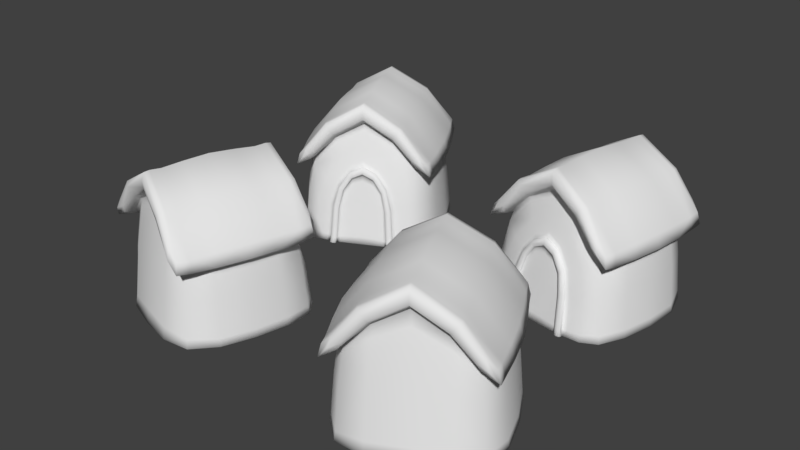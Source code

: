 # Source: Homes.blend  (saved by Blender 2.78.0; exported with 4.5.12 LTS)
import bpy
from mathutils import Matrix  # noqa: F401  (used for matrix-valued properties, if any)

bpy.ops.wm.read_factory_settings(use_empty=True)
scene = bpy.context.scene
scene.name = 'Scene'

# ---- collections
col_collection_1 = bpy.data.collections.new('Collection 1'); scene.collection.children.link(col_collection_1)

# ---- world
world_world = bpy.data.worlds.new('World'); scene.world = world_world
world_world.color = (0.05088, 0.05088, 0.05088)
world_world.use_sun_shadow = False
world_world.sun_shadow_jitter_overblur = 0.0
world_world.cycles.sampling_method = 'MANUAL'

# ---- meshes
me_cube_002 = bpy.data.meshes.new('Cube.002')
me_cube_002.from_pydata([(-0.1888, -0.02343, 0.08609), (-0.2891, 0.09518, 0.0858), (-0.2283, 0.1654, 0.05946), (-0.2182, 0.1592, 0.05129), (-0.2675, 0.09678, 0.03594), (-0.2137, 0.1466, 0.06106), (-0.2451, 0.1668, 0.1053), (-0.2768, 0.09173, 0.08959), (-0.2168, 0.1412, 0.0696), (-0.2389, -0.02286, 0.03805), (-0.2868, -0.02289, 0.08035), (-0.2356, 0.04122, 0.04569), (-0.2818, 0.04583, 0.08498), (-0.1843, 0.04139, 0.0568), (-0.1838, -0.02281, 0.04906), (-0.2052, -0.02345, 0.08173), (-0.1893, 0.0913, 0.06441), (-0.2467, -0.02348, 0.09073), (-0.2031, 0.1153, 0.06706), (-0.184, 0.08227, 0.06053), (-0.2132, -0.02284, 0.04119), (-0.2021, -0.02283, 0.03972), (-0.1886, 0.09191, 0.0615), (-0.2012, 0.03366, 0.05048), (-0.2083, -0.02346, 0.04141), (-0.2104, 0.03665, 0.04923), (-0.2026, -0.02283, 0.0427), (-0.1847, 0.08165, 0.06345), (-0.2048, 0.03572, 0.04441), (-0.207, -0.02284, 0.0365), (-0.1857, 0.0876, 0.05859), (-0.2098, 0.03696, 0.04625), (-0.2006, 0.03397, 0.04751), (-0.2078, -0.02346, 0.03843), (-0.2127, -0.02284, 0.03822), (-0.1635, -0.02341, 0.09416), (-0.08156, 0.09537, 0.1518), (-0.1161, 0.1655, 0.09516), (-0.1196, 0.1593, 0.08264), (-0.07042, 0.09696, 0.0986), (-0.1289, 0.1467, 0.08803), (-0.1289, 0.1669, 0.1423), (-0.09379, 0.09189, 0.1478), (-0.1314, 0.1413, 0.09676), (-0.0948, -0.02273, 0.08388), (-0.08014, -0.02271, 0.1461), (-0.102, 0.04134, 0.0882), (-0.08698, 0.04601, 0.1469), (-0.1503, 0.04142, 0.06764), (-0.1461, -0.02278, 0.06105), (-0.1476, -0.02339, 0.1001), (-0.1507, 0.09133, 0.07668), (-0.1189, -0.02336, 0.1314), (-0.141, 0.1153, 0.08679), (-0.1528, 0.08229, 0.07046), (-0.1176, -0.02275, 0.0716), (-0.1258, -0.02276, 0.06399), (-0.1496, 0.09195, 0.07389), (-0.1329, 0.03372, 0.07221), (-0.1217, -0.02338, 0.06893), (-0.1246, 0.03673, 0.07649), (-0.1271, -0.02276, 0.06672), (-0.1539, 0.08168, 0.07326), (-0.1264, 0.03579, 0.06934), (-0.12, -0.02276, 0.06415), (-0.1503, 0.08763, 0.06985), (-0.1233, 0.03704, 0.07375), (-0.1316, 0.03403, 0.06947), (-0.1205, -0.02338, 0.0662), (-0.1163, -0.02275, 0.06886), (-0.3162, 0.09518, 0.1709), (-0.2818, 0.1654, 0.2275), (-0.2782, 0.1592, 0.24), (-0.3273, 0.09678, 0.2241), (-0.2689, 0.1466, 0.2347), (-0.269, 0.1668, 0.1804), (-0.304, 0.09173, 0.1749), (-0.2665, 0.1412, 0.2259), (-0.3175, -0.02289, 0.1767), (-0.3107, 0.04583, 0.1758), (-0.2667, -0.02347, 0.1958), (-0.1086, 0.09536, 0.2369), (-0.1695, 0.1655, 0.2632), (-0.1796, 0.1592, 0.2714), (-0.1303, 0.09695, 0.2868), (-0.1841, 0.1467, 0.2616), (-0.1528, 0.1669, 0.2174), (-0.1209, 0.09189, 0.2331), (-0.1811, 0.1413, 0.2531), (-0.1108, -0.02271, 0.2424), (-0.1159, 0.046, 0.2378), (-0.1632, -0.02338, 0.2288), (-0.183, -0.02276, 0.2784), (-0.2793, -0.02285, 0.2478), (-0.1821, 0.07034, 0.2659), (-0.2729, 0.07025, 0.237), (-0.2769, -0.02335, 0.08287), (-0.1851, -0.02328, 0.05801), (-0.1738, 0.1997, 0.08231), (-0.2338, 0.1643, 0.07544), (-0.1878, 0.2016, 0.1263), (-0.2646, 0.114, 0.03966), (-0.2133, 0.1515, 0.05416), (-0.1703, 0.1888, 0.07131), (-0.2245, 0.1653, 0.05291), (-0.2538, 0.114, 0.03527), (-0.1725, 0.1715, 0.07821), (-0.2843, 0.1142, 0.08873), (-0.3053, 0.09595, 0.1275), (-0.2582, 0.169, 0.1425), (-0.216, 0.1435, 0.06765), (-0.2798, 0.0932, 0.08871), (-0.2743, 0.09481, 0.05291), (-0.2472, 0.1092, 0.04438), (-0.2637, -0.02288, 0.0468), (-0.3056, -0.0229, 0.1274), (-0.1752, 0.1659, 0.08675), (-0.2598, 0.04468, 0.05349), (-0.2995, 0.04583, 0.1294), (-0.165, -0.0228, 0.05498), (-0.184, -0.01231, 0.05129), (-0.2855, -0.01126, 0.08158), (-0.1727, 0.1323, 0.07905), (-0.252, 0.1041, 0.06423), (-0.2934, 0.09172, 0.1313), (-0.2133, 0.1338, 0.06878), (-0.2781, 0.07964, 0.08838), (-0.1674, 0.04529, 0.06242), (-0.2123, -0.02331, 0.04098), (-0.2076, -0.02346, 0.05174), (-0.1847, 0.07153, 0.06203), (-0.197, 0.03557, 0.05231), (-0.198, -0.02283, 0.04454), (-0.1989, -0.02344, 0.09297), (-0.2379, -0.01239, 0.04015), (-0.241, -0.02333, 0.05102), (-0.1928, 0.09723, 0.06532), (-0.2167, 0.03777, 0.0486), (-0.2197, -0.02285, 0.04066), (-0.226, 0.07975, 0.05467), (-0.2122, -0.01351, 0.04347), (-0.2034, 0.06857, 0.05381), (-0.2081, -0.02346, 0.04041), (-0.1845, 0.08186, 0.06247), (-0.201, 0.03376, 0.04949), (-0.2025, -0.02283, 0.0417), (-0.189, 0.0915, 0.06344), (-0.2102, 0.03676, 0.04823), (-0.213, -0.02284, 0.0402), (-0.1693, 0.1015, 0.06847), (-0.1702, 0.1009, 0.07133), (-0.2039, 0.06804, 0.05677), (-0.1694, 0.08943, 0.06876), (-0.2022, -0.01425, 0.04491), (-0.1964, 0.06188, 0.05735), (-0.2042, -0.0233, 0.04211), (-0.2062, -0.01374, 0.03875), (-0.2073, -0.0233, 0.03672), (-0.1841, 0.08385, 0.05884), (-0.2015, 0.03453, 0.0455), (-0.2031, -0.02283, 0.03768), (-0.1682, 0.09629, 0.06482), (-0.1875, 0.09109, 0.05956), (-0.2083, 0.03678, 0.04456), (-0.211, -0.02284, 0.03656), (-0.1991, 0.06594, 0.05164), (-0.2036, -0.0233, 0.03913), (-0.2017, -0.01418, 0.04194), (-0.1958, 0.06242, 0.05439), (-0.1685, 0.09005, 0.0659), (-0.2117, -0.01343, 0.0405), (-0.2117, -0.02331, 0.038), (-0.08972, -0.02318, 0.1424), (-0.1503, -0.02325, 0.06907), (-0.1208, 0.1644, 0.1114), (-0.07499, 0.1141, 0.09994), (-0.1253, 0.1516, 0.08216), (-0.1154, 0.1654, 0.0876), (-0.08127, 0.1141, 0.09013), (-0.08718, 0.1144, 0.1514), (-0.09244, 0.09614, 0.1952), (-0.1397, 0.1691, 0.1802), (-0.1308, 0.1436, 0.09474), (-0.09082, 0.09337, 0.1488), (-0.07466, 0.09499, 0.1164), (-0.0919, 0.1093, 0.09376), (-0.07962, -0.02271, 0.1053), (-0.09197, -0.0227, 0.1953), (-0.08677, 0.04484, 0.1085), (-0.09815, 0.04601, 0.1934), (-0.1473, -0.01227, 0.06295), (-0.08196, -0.01107, 0.1463), (-0.09945, 0.1042, 0.1127), (-0.1043, 0.09189, 0.1914), (-0.1337, 0.1338, 0.0941), (-0.09199, 0.07981, 0.1476), (-0.1183, -0.02322, 0.07087), (-0.1283, -0.02338, 0.07695), (-0.153, 0.07156, 0.07209), (-0.1373, 0.03562, 0.0713), (-0.132, -0.02277, 0.06554), (-0.09684, -0.01226, 0.08502), (-0.1006, -0.0232, 0.09569), (-0.1484, 0.09727, 0.07945), (-0.1191, 0.03786, 0.07965), (-0.112, -0.02275, 0.0749), (-0.1151, 0.07984, 0.08995), (-0.1197, -0.01343, 0.07288), (-0.133, 0.06864, 0.07617), (-0.1213, -0.02338, 0.06802), (-0.1535, 0.08189, 0.07232), (-0.1324, 0.03383, 0.07129), (-0.1267, -0.02276, 0.06581), (-0.1503, 0.09154, 0.07575), (-0.1242, 0.03683, 0.07557), (-0.1172, -0.02275, 0.07068), (-0.1343, 0.0681, 0.07892), (-0.1288, -0.01419, 0.06826), (-0.1408, 0.06193, 0.07504), (-0.1255, -0.02323, 0.06711), (-0.1219, -0.01367, 0.06556), (-0.1198, -0.02322, 0.06455), (-0.1517, 0.08388, 0.06915), (-0.1297, 0.0346, 0.0683), (-0.1238, -0.02276, 0.06289), (-0.1493, 0.09112, 0.07172), (-0.1236, 0.03685, 0.07151), (-0.1167, -0.02275, 0.06655), (-0.1353, 0.066, 0.07195), (-0.1242, -0.02323, 0.06437), (-0.1275, -0.01411, 0.06553), (-0.1395, 0.06247, 0.07229), (-0.1185, -0.01335, 0.07015), (-0.117, -0.02322, 0.06814), (-0.3049, -0.02335, 0.1815), (-0.2241, 0.1997, 0.2404), (-0.277, 0.1643, 0.2113), (-0.2101, 0.2016, 0.1964), (-0.3228, 0.114, 0.2228), (-0.2726, 0.1515, 0.2405), (-0.2276, 0.1888, 0.2514), (-0.2824, 0.1652, 0.2351), (-0.3165, 0.1139, 0.2326), (-0.2254, 0.1715, 0.2445), (-0.3106, 0.1142, 0.1713), (-0.267, 0.1435, 0.2279), (-0.3069, 0.0932, 0.1739), (-0.3231, 0.0948, 0.2063), (-0.3059, 0.1092, 0.2289), (-0.3121, -0.02288, 0.2196), (-0.2226, 0.1659, 0.2359), (-0.3052, 0.05194, 0.2148), (-0.3156, -0.01126, 0.1764), (-0.2983, 0.1041, 0.21), (-0.2682, 0.1225, 0.2289), (-0.3057, 0.07964, 0.1751), (-0.2154, -0.02343, 0.2136), (-0.1456, -0.02339, 0.1162), (-0.1238, -0.02319, 0.2391), (-0.1592, -0.0234, 0.1056), (-0.1641, 0.1644, 0.2472), (-0.1332, 0.1141, 0.283), (-0.1845, 0.1516, 0.2685), (-0.1733, 0.1653, 0.2698), (-0.144, 0.1141, 0.2874), (-0.1134, 0.1144, 0.234), (-0.1818, 0.1436, 0.255), (-0.1179, 0.09337, 0.234), (-0.1234, 0.09498, 0.2698), (-0.1506, 0.1093, 0.2783), (-0.14, -0.02273, 0.2744), (-0.1429, 0.05208, 0.2665), (-0.1121, -0.01108, 0.2412), (-0.1458, 0.1042, 0.2585), (-0.1813, 0.1226, 0.2565), (-0.1196, 0.07981, 0.2343), (-0.1423, -0.02337, 0.1795), (-0.2161, -0.02345, 0.09375), (-0.1789, -0.02342, 0.09897), (-0.2554, -0.02347, 0.1435), (-0.178, -0.02323, 0.2661), (-0.2762, -0.02331, 0.2348), (-0.232, -0.0228, 0.2658), (-0.1828, -0.005031, 0.2752), (-0.2777, -0.005116, 0.2451), (-0.2274, 0.08249, 0.2511), (-0.2553, 0.1015, 0.05681), (-0.2615, -0.02322, 0.05707), (-0.2708, 0.1126, 0.05648), (-0.2508, 0.1279, 0.04052), (-0.2397, 0.1218, 0.043), (-0.2626, -0.01153, 0.0486), (-0.251, 0.08951, 0.05792), (-0.1977, -0.01377, 0.04676), (-0.2006, -0.02335, 0.05133), (-0.1936, 0.05769, 0.05734), (-0.2187, -0.01324, 0.0429), (-0.2165, -0.02336, 0.04924), (-0.2095, 0.07092, 0.0565), (-0.212, -0.01349, 0.04248), (-0.202, -0.01423, 0.04392), (-0.2121, -0.02331, 0.03998), (-0.204, -0.0233, 0.04111), (-0.1962, 0.06206, 0.05636), (-0.2037, 0.06822, 0.05578), (-0.2101, -0.01348, 0.03883), (-0.2026, -0.01404, 0.03991), (-0.2103, -0.02318, 0.03688), (-0.2044, -0.02318, 0.03772), (-0.1964, 0.06352, 0.05247), (-0.2021, 0.06814, 0.05204), (-0.0924, 0.1016, 0.1086), (-0.1684, -0.02326, 0.06567), (-0.08732, -0.02307, 0.1125), (-0.1746, 0.1684, 0.08484), (-0.1715, 0.1985, 0.07512), (-0.1787, 0.1986, 0.09775), (-0.07965, 0.1128, 0.1173), (-0.08673, 0.1281, 0.0927), (-0.1705, 0.1775, 0.07198), (-0.0972, 0.1219, 0.08832), (-0.08156, -0.01137, 0.1062), (-0.1657, -0.01132, 0.05715), (-0.1745, 0.1564, 0.0846), (-0.09656, 0.08965, 0.107), (-0.169, 0.07834, 0.06742), (-0.1335, -0.01371, 0.06717), (-0.1337, -0.02329, 0.07259), (-0.1431, 0.05774, 0.0734), (-0.1141, -0.01314, 0.07615), (-0.1709, 0.1087, 0.0735), (-0.1196, -0.02328, 0.08008), (-0.1296, 0.07099, 0.08192), (-0.1193, -0.0134, 0.07197), (-0.1283, -0.01416, 0.06735), (-0.1178, -0.02322, 0.06996), (-0.1251, -0.02323, 0.06619), (-0.1691, 0.08964, 0.0678), (-0.1403, 0.06211, 0.07412), (-0.1699, 0.1011, 0.07037), (-0.1339, 0.06828, 0.078), (-0.1188, -0.0134, 0.06786), (-0.1256, -0.01397, 0.0644), (-0.1175, -0.0231, 0.06641), (-0.1228, -0.02311, 0.06366), (-0.1681, 0.09186, 0.06445), (-0.1379, 0.06358, 0.07106), (-0.1687, 0.1005, 0.06637), (-0.1331, 0.0682, 0.07397), (-0.3054, 0.1015, 0.2141), (-0.2932, -0.02335, 0.1314), (-0.301, -0.02322, 0.2137), (-0.3181, 0.1126, 0.2055), (-0.3111, 0.1279, 0.23), (-0.3006, 0.1218, 0.2344), (-0.2963, 0.09339, 0.1304), (-0.2995, 0.1157, 0.1293), (-0.3103, -0.009721, 0.2184), (-0.304, -0.01126, 0.1279), (-0.3001, 0.09036, 0.2113), (-0.295, 0.07964, 0.1308), (-0.1953, -0.02342, 0.1504), (-0.2279, -0.02327, 0.2528), (-0.1424, 0.1016, 0.2659), (-0.1045, -0.02318, 0.1914), (-0.1456, -0.02308, 0.2632), (-0.2233, 0.1684, 0.2378), (-0.2264, 0.1985, 0.2475), (-0.2192, 0.1986, 0.2249), (-0.127, 0.1128, 0.2662), (-0.199, 0.204, 0.1613), (-0.147, 0.1281, 0.2822), (-0.2274, 0.1775, 0.2507), (-0.1581, 0.1219, 0.2797), (-0.1014, 0.09357, 0.1923), (-0.09824, 0.1159, 0.1934), (-0.1408, -0.009569, 0.2723), (-0.09362, -0.01107, 0.1948), (-0.2239, 0.144, 0.2399), (-0.145, 0.0905, 0.2606), (-0.1027, 0.07981, 0.1919), (-0.2308, -0.002026, 0.2621), (0.1392, -0.02343, 0.1095), (0.06492, 0.09518, 0.177), (0.09206, 0.1654, 0.1165), (0.09403, 0.1592, 0.1037), (0.04728, 0.09678, 0.1255), (0.1039, 0.1466, 0.1078), (0.1106, 0.1668, 0.1617), (0.07656, 0.09173, 0.1715), (0.1074, 0.1412, 0.1162), (0.0698, -0.02286, 0.1078), (0.06294, -0.02289, 0.1714), (0.07737, 0.04122, 0.1113), (0.06977, 0.04583, 0.1714), (0.1227, 0.04139, 0.0849), (0.1179, -0.02281, 0.07883), (0.1242, -0.02345, 0.1174), (0.1242, 0.0913, 0.09385), (0.09961, -0.02348, 0.152), (0.1158, 0.1153, 0.1051), (0.1255, 0.08227, 0.08741), (0.0909, -0.02284, 0.09283), (0.09811, -0.02283, 0.08426), (0.1228, 0.09191, 0.09121), (0.1061, 0.03366, 0.09157), (0.09468, -0.02346, 0.08968), (0.09843, 0.03665, 0.09684), (0.09972, -0.02283, 0.08682), (0.127, 0.08165, 0.09005), (0.0993, 0.03572, 0.08953), (0.09237, -0.02284, 0.08515), (0.123, 0.0876, 0.08712), (0.09682, 0.03696, 0.09429), (0.1045, 0.03397, 0.08902), (0.09307, -0.02346, 0.08712), (0.08929, -0.02284, 0.09028), (0.1634, -0.02341, 0.0984), (0.2627, 0.09537, 0.08577), (0.199, 0.1655, 0.06721), (0.188, 0.1593, 0.06035), (0.2351, 0.09696, 0.03897), (0.1848, 0.1467, 0.07059), (0.2213, 0.1669, 0.1106), (0.251, 0.09189, 0.09105), (0.1888, 0.1413, 0.07868), (0.2071, -0.02273, 0.04453), (0.2599, -0.02271, 0.08057), (0.2048, 0.04134, 0.05255), (0.2554, 0.04601, 0.08583), (0.1552, 0.04142, 0.06992), (0.1538, -0.02278, 0.06227), (0.1791, -0.02339, 0.09205), (0.161, 0.09133, 0.0769), (0.2213, -0.02336, 0.09585), (0.175, 0.1153, 0.07784), (0.1553, 0.08229, 0.07369), (0.182, -0.02275, 0.05083), (0.1708, -0.02276, 0.05074), (0.1599, 0.09195, 0.07409), (0.1712, 0.03372, 0.06156), (0.1772, -0.02338, 0.05165), (0.1801, 0.03673, 0.05918), (0.1717, -0.02276, 0.05363), (0.1564, 0.08168, 0.0765), (0.174, 0.03579, 0.05509), (0.1752, -0.02276, 0.04695), (0.1567, 0.08763, 0.07157), (0.1792, 0.03704, 0.0563), (0.1703, 0.03403, 0.05868), (0.1763, -0.02338, 0.04876), (0.1811, -0.02275, 0.04794), (0.1023, 0.09518, 0.258), (0.1659, 0.1654, 0.2767), (0.1769, 0.1592, 0.2835), (0.1299, 0.09678, 0.3049), (0.1802, 0.1466, 0.2733), (0.1436, 0.1668, 0.2332), (0.114, 0.09173, 0.2528), (0.1761, 0.1412, 0.2652), (0.1053, -0.02289, 0.2632), (0.1097, 0.04583, 0.258), (0.1556, -0.02347, 0.2431), (0.3001, 0.09536, 0.1669), (0.2729, 0.1655, 0.2274), (0.2709, 0.1592, 0.2402), (0.3177, 0.09695, 0.2183), (0.261, 0.1467, 0.236), (0.2543, 0.1669, 0.1822), (0.2885, 0.09189, 0.1724), (0.2575, 0.1413, 0.2277), (0.3022, -0.02271, 0.1724), (0.2953, 0.046, 0.1724), (0.2543, -0.02338, 0.1977), (0.2732, -0.02276, 0.2477), (0.1814, -0.02285, 0.29), (0.2654, 0.07034, 0.2378), (0.1788, 0.07025, 0.2777), (0.072, -0.02335, 0.1665), (0.123, -0.02328, 0.08628), (0.1477, 0.1997, 0.09665), (0.09879, 0.1643, 0.132), (0.167, 0.2016, 0.1385), (0.05195, 0.114, 0.1263), (0.09958, 0.1515, 0.1025), (0.1429, 0.1888, 0.08616), (0.09045, 0.1653, 0.1091), (0.05697, 0.114, 0.1158), (0.1459, 0.1715, 0.09272), (0.07042, 0.1142, 0.1759), (0.08108, 0.09595, 0.2187), (0.126, 0.169, 0.198), (0.1067, 0.1435, 0.1143), (0.07374, 0.0932, 0.1728), (0.05369, 0.09481, 0.1427), (0.06797, 0.1092, 0.1181), (0.05739, -0.02288, 0.131), (0.08078, -0.0229, 0.2188), (0.1497, 0.1659, 0.1009), (0.06481, 0.04468, 0.1333), (0.0866, 0.04583, 0.2161), (0.1358, -0.0228, 0.07048), (0.1193, -0.01231, 0.08058), (0.06476, -0.01126, 0.1714), (0.1463, 0.1323, 0.0935), (0.07782, 0.1041, 0.136), (0.09239, 0.09172, 0.2135), (0.1094, 0.1338, 0.1133), (0.07477, 0.07964, 0.1714), (0.1391, 0.04529, 0.0776), (0.09146, -0.02331, 0.09203), (0.1022, -0.02346, 0.09682), (0.126, 0.07153, 0.08899), (0.1104, 0.03557, 0.09012), (0.1044, -0.02283, 0.08504), (0.1364, -0.02344, 0.1214), (0.07195, -0.01239, 0.1087), (0.07699, -0.02333, 0.1188), (0.1223, 0.09723, 0.09688), (0.0933, 0.03777, 0.1007), (0.08576, -0.02285, 0.0968), (0.09053, 0.07975, 0.1114), (0.09317, -0.01351, 0.09385), (0.1067, 0.06857, 0.09551), (0.09414, -0.02346, 0.08882), (0.1265, 0.08186, 0.08917), (0.1055, 0.03376, 0.09072), (0.09918, -0.02283, 0.08596), (0.1238, 0.0915, 0.09296), (0.09789, 0.03676, 0.09599), (0.09036, -0.02284, 0.09198), (0.1417, 0.1015, 0.0834), (0.143, 0.1009, 0.08612), (0.1083, 0.06804, 0.09809), (0.1418, 0.08943, 0.08367), (0.1016, -0.01425, 0.08815), (0.1142, 0.06188, 0.09343), (0.09822, -0.0233, 0.0874), (0.09442, -0.01374, 0.08632), (0.09222, -0.0233, 0.08556), (0.1243, 0.08385, 0.08624), (0.1025, 0.03453, 0.08808), (0.09601, -0.02283, 0.08342), (0.1401, 0.09629, 0.07991), (0.1222, 0.09109, 0.08909), (0.09677, 0.03678, 0.09204), (0.08939, -0.02284, 0.08793), (0.1084, 0.06594, 0.09104), (0.09661, -0.0233, 0.08484), (0.09994, -0.01418, 0.08559), (0.1126, 0.06242, 0.09085), (0.1406, 0.09005, 0.08094), (0.09156, -0.01343, 0.09129), (0.08985, -0.02331, 0.08947), (0.2503, -0.02318, 0.08431), (0.1562, -0.02325, 0.071), (0.2064, 0.1644, 0.08238), (0.2326, 0.1141, 0.04303), (0.1835, 0.1516, 0.0638), (0.1944, 0.1654, 0.06117), (0.2213, 0.1141, 0.04002), (0.2583, 0.1144, 0.08928), (0.2839, 0.09614, 0.1252), (0.2389, 0.1691, 0.1459), (0.1879, 0.1436, 0.07684), (0.2539, 0.09337, 0.0898), (0.2439, 0.09499, 0.05496), (0.2159, 0.1093, 0.04987), (0.2328, -0.02271, 0.05014), (0.2844, -0.0227, 0.1249), (0.2297, 0.04484, 0.05731), (0.2785, 0.04601, 0.1277), (0.1542, -0.01227, 0.06448), (0.2587, -0.01107, 0.08197), (0.2232, 0.1042, 0.06897), (0.2726, 0.09189, 0.1304), (0.1853, 0.1338, 0.07828), (0.2522, 0.07981, 0.08967), (0.1811, -0.02322, 0.05073), (0.1777, -0.02338, 0.06199), (0.1562, 0.07156, 0.07509), (0.1673, 0.03562, 0.0639), (0.1673, -0.02277, 0.05603), (0.2064, -0.01226, 0.04674), (0.2108, -0.0232, 0.05714), (0.1646, 0.09727, 0.07737), (0.1864, 0.03786, 0.05777), (0.1884, -0.02275, 0.0495), (0.1963, 0.07984, 0.06267), (0.1813, -0.01343, 0.05322), (0.1737, 0.06864, 0.06462), (0.1769, -0.02338, 0.05068), (0.156, 0.08189, 0.07556), (0.1709, 0.03383, 0.06059), (0.1714, -0.02276, 0.05266), (0.1606, 0.09154, 0.07596), (0.1798, 0.03683, 0.05821), (0.1817, -0.02275, 0.04986), (0.1746, 0.0681, 0.06748), (0.1715, -0.01419, 0.05589), (0.1672, 0.06193, 0.06898), (0.1731, -0.02323, 0.05286), (0.1748, -0.01367, 0.04927), (0.1756, -0.02322, 0.04711), (0.1552, 0.08388, 0.072), (0.1708, 0.0346, 0.05658), (0.1715, -0.02276, 0.0486), (0.1587, 0.09112, 0.0723), (0.1775, 0.03685, 0.0548), (0.1793, -0.02275, 0.0465), (0.1692, 0.066, 0.06299), (0.1722, -0.02323, 0.04997), (0.1706, -0.01411, 0.053), (0.1663, 0.06247, 0.06612), (0.1804, 0.01007, 0.05033), (0.1802, -0.02322, 0.04785), (0.1178, -0.02335, 0.2582), (0.2171, 0.1997, 0.2473), (0.1585, 0.1643, 0.2615), (0.1978, 0.2016, 0.2054), (0.1324, 0.114, 0.3008), (0.1815, 0.1515, 0.2801), (0.222, 0.1888, 0.2577), (0.1705, 0.1652, 0.2827), (0.1436, 0.1139, 0.3038), (0.219, 0.1715, 0.2512), (0.1067, 0.1142, 0.2546), (0.1771, 0.1435, 0.267), (0.1112, 0.0932, 0.254), (0.1211, 0.0948, 0.2889), (0.149, 0.1092, 0.294), (0.1382, -0.02288, 0.2913), (0.2152, 0.1659, 0.243), (0.14, 0.05194, 0.2831), (0.1064, -0.01126, 0.2618), (0.1418, 0.1041, 0.2749), (0.1768, 0.1225, 0.2685), (0.1129, 0.07964, 0.2541), (0.2055, -0.02343, 0.2217), (0.1914, -0.02339, 0.1026), (0.2903, -0.02319, 0.1787), (0.1742, -0.0234, 0.104), (0.2661, 0.1644, 0.2119), (0.313, 0.1141, 0.2175), (0.2653, 0.1516, 0.2414), (0.2745, 0.1653, 0.2348), (0.308, 0.1141, 0.228), (0.2946, 0.1144, 0.1679), (0.2583, 0.1436, 0.2296), (0.2913, 0.09337, 0.171), (0.3113, 0.09498, 0.2012), (0.297, 0.1093, 0.2257), (0.3022, -0.02273, 0.2157), (0.2947, 0.05208, 0.2118), (0.3004, -0.01108, 0.1724), (0.2872, 0.1042, 0.2079), (0.2596, 0.1226, 0.2303), (0.2903, 0.07981, 0.1724), (0.2365, -0.02337, 0.1472), (0.1242, -0.02345, 0.1336), (0.1552, -0.02342, 0.1124), (0.1288, -0.02347, 0.1968), (0.2685, -0.02323, 0.2352), (0.1749, -0.02331, 0.2783), (0.2285, -0.0228, 0.2714), (0.2712, -0.005031, 0.2452), (0.1807, -0.005116, 0.2869), (0.2219, 0.08249, 0.2574), (0.07032, 0.1015, 0.1328), (0.06591, -0.02322, 0.1371), (0.05871, 0.1126, 0.1429), (0.06268, 0.1279, 0.1177), (0.07254, 0.1218, 0.112), (0.0594, -0.01153, 0.1316), (0.07427, 0.08951, 0.1307), (0.1061, -0.01377, 0.08647), (0.107, -0.02335, 0.09182), (0.1163, 0.05769, 0.09152), (0.088, -0.01324, 0.09779), (0.09389, -0.02336, 0.101), (0.104, 0.07092, 0.1016), (0.09263, -0.01349, 0.09299), (0.101, -0.01423, 0.08729), (0.09092, -0.02331, 0.09117), (0.09768, -0.0233, 0.08654), (0.1137, 0.06206, 0.09257), (0.1077, 0.06822, 0.09722), (0.09161, -0.01348, 0.08899), (0.09789, -0.01404, 0.08471), (0.09013, -0.02318, 0.0877), (0.09509, -0.02318, 0.08431), (0.1109, 0.06352, 0.08983), (0.1065, 0.06814, 0.09332), (0.2256, 0.1016, 0.06118), (0.1405, -0.02326, 0.08067), (0.2319, -0.02307, 0.0606), (0.1488, 0.1684, 0.09904), (0.1446, 0.1985, 0.08979), (0.1545, 0.1986, 0.1114), (0.2408, 0.1128, 0.05896), (0.219, 0.1281, 0.0456), (0.1432, 0.1775, 0.08679), (0.2084, 0.1219, 0.04942), (0.232, -0.01137, 0.05207), (0.1368, -0.01132, 0.07255), (0.1487, 0.1564, 0.0988), (0.2215, 0.08965, 0.06282), (0.1413, 0.07834, 0.08238), (0.1673, -0.01371, 0.05828), (0.1708, -0.02329, 0.06244), (0.1644, 0.05774, 0.06932), (0.1877, -0.01314, 0.05185), (0.1439, 0.1087, 0.0882), (0.1863, -0.02328, 0.05841), (0.1801, 0.07099, 0.06652), (0.181, -0.0134, 0.05225), (0.1712, -0.01416, 0.05492), (0.1807, -0.02322, 0.04976), (0.1728, -0.02323, 0.05189), (0.1414, 0.08964, 0.08275), (0.1669, 0.06211, 0.06802), (0.1425, 0.1011, 0.08521), (0.1743, 0.06828, 0.06652), (0.1786, -0.0134, 0.04887), (0.1713, -0.01397, 0.05087), (0.1786, -0.0231, 0.04691), (0.1728, -0.02311, 0.04847), (0.1399, 0.09186, 0.07956), (0.1666, 0.06358, 0.06415), (0.1408, 0.1005, 0.0814), (0.1722, 0.0682, 0.06302), (0.1394, 0.1015, 0.2826), (0.09269, -0.02335, 0.2134), (0.1424, -0.02322, 0.2795), (0.1242, 0.1126, 0.2849), (0.1459, 0.1279, 0.2983), (0.1566, 0.1218, 0.2944), (0.08964, 0.09339, 0.2147), (0.08658, 0.1157, 0.2161), (0.1387, -0.009721, 0.2892), (0.08233, -0.01126, 0.2181), (0.1414, 0.09036, 0.277), (0.09086, 0.07964, 0.2142), (0.1777, -0.02342, 0.1614), (0.2227, -0.02327, 0.259), (0.2947, 0.1016, 0.2111), (0.2725, -0.02318, 0.1305), (0.2905, -0.02308, 0.2112), (0.2161, 0.1684, 0.2448), (0.2203, 0.1985, 0.2541), (0.2104, 0.1986, 0.2325), (0.3063, 0.1128, 0.2009), (0.1824, 0.204, 0.172), (0.3023, 0.1281, 0.2262), (0.2217, 0.1775, 0.2571), (0.2924, 0.1219, 0.2318), (0.2754, 0.09357, 0.1291), (0.2784, 0.1159, 0.1277), (0.3002, -0.009569, 0.2147), (0.2828, -0.01107, 0.1257), (0.217, 0.144, 0.2468), (0.2892, 0.0905, 0.2089), (0.2742, 0.07981, 0.1297), (0.2268, -0.002026, 0.2679), (0.1897, -0.02343, -0.1098), (0.2891, 0.09518, -0.1236), (0.2326, 0.1654, -0.08897), (0.2237, 0.1592, -0.07946), (0.2747, 0.09678, -0.07118), (0.2179, 0.1466, -0.0885), (0.2427, 0.1668, -0.1367), (0.2764, 0.09173, -0.1256), (0.2197, 0.1412, -0.09738), (0.2461, -0.02286, -0.06926), (0.2876, -0.02289, -0.1179), (0.2418, 0.04122, -0.07636), (0.2819, 0.04583, -0.1217), (0.1894, 0.04139, -0.08016), (0.19, -0.02281, -0.07242), (0.2065, -0.02345, -0.1078), (0.1932, 0.0913, -0.08838), (0.2463, -0.02348, -0.1225), (0.2065, 0.1153, -0.09295), (0.1885, 0.08227, -0.0838), (0.2202, -0.02284, -0.06876), (0.2094, -0.02283, -0.06574), (0.1929, 0.09191, -0.0854), (0.207, 0.03366, -0.07626), (0.2153, -0.02346, -0.06828), (0.2162, 0.03665, -0.07631), (0.2095, -0.02283, -0.06876), (0.1888, 0.08165, -0.08679), (0.2114, 0.03572, -0.07076), (0.2147, -0.02284, -0.06323), (0.1905, 0.0876, -0.08212), (0.2161, 0.03696, -0.07329), (0.2068, 0.03397, -0.07324), (0.2152, -0.02346, -0.06526), (0.2201, -0.02284, -0.06574), (0.1635, -0.02341, -0.1142), (0.0743, 0.09537, -0.1598), (0.1164, 0.1655, -0.1085), (0.1217, 0.1593, -0.09665), (0.07075, 0.09696, -0.1055), (0.1301, 0.1467, -0.1033), (0.1225, 0.1669, -0.157), (0.08697, 0.09189, -0.1575), (0.1313, 0.1413, -0.1123), (0.09695, -0.02273, -0.09438), (0.07369, -0.02271, -0.1539), (0.1034, 0.04134, -0.09967), (0.08035, 0.04601, -0.1557), (0.1541, 0.04142, -0.0861), (0.151, -0.02278, -0.07899), (0.1469, -0.02339, -0.1178), (0.1533, 0.09133, -0.09511), (0.1142, -0.02336, -0.1448), (0.1423, 0.1153, -0.1038), (0.1562, 0.08229, -0.08924), (0.1213, -0.02275, -0.08543), (0.1305, -0.02276, -0.07904), (0.1526, 0.09195, -0.09219), (0.1363, 0.03372, -0.08817), (0.1257, -0.02338, -0.08337), (0.1275, 0.03673, -0.09126), (0.1313, -0.02276, -0.08194), (0.1569, 0.08168, -0.09217), (0.1303, 0.03579, -0.08443), (0.1247, -0.02276, -0.07839), (0.1538, 0.08763, -0.08829), (0.1266, 0.03704, -0.08837), (0.1354, 0.03403, -0.08528), (0.1248, -0.02338, -0.08048), (0.1204, -0.02275, -0.08254), (0.3039, 0.09518, -0.2116), (0.2619, 0.1654, -0.2629), (0.2566, 0.1592, -0.2748), (0.3075, 0.09678, -0.2659), (0.2482, 0.1466, -0.2681), (0.2558, 0.1668, -0.2144), (0.2912, 0.09173, -0.2139), (0.247, 0.1412, -0.2591), (0.3044, -0.02289, -0.2175), (0.2978, 0.04583, -0.2157), (0.2515, -0.02347, -0.2294), (0.08913, 0.09536, -0.2478), (0.1457, 0.1655, -0.2824), (0.1546, 0.1592, -0.292), (0.1036, 0.09695, -0.3002), (0.1604, 0.1467, -0.2829), (0.1356, 0.1669, -0.2347), (0.1018, 0.09189, -0.2458), (0.1586, 0.1413, -0.274), (0.09049, -0.02271, -0.2536), (0.09618, 0.046, -0.2497), (0.1443, -0.02338, -0.2474), (0.1569, -0.02276, -0.2994), (0.2566, -0.02285, -0.2826), (0.1578, 0.07034, -0.2869), (0.2518, 0.07025, -0.271), (0.2773, -0.02335, -0.119), (0.19, -0.02328, -0.08146), (0.1754, 0.1997, -0.1039), (0.2358, 0.1643, -0.1056), (0.1831, 0.2016, -0.1494), (0.2712, 0.114, -0.07445), (0.2185, 0.1515, -0.08161), (0.1735, 0.1888, -0.09255), (0.2297, 0.1653, -0.08195), (0.2612, 0.114, -0.06859), (0.1747, 0.1715, -0.09968), (0.2839, 0.1142, -0.1258), (0.2992, 0.09595, -0.1672), (0.2505, 0.169, -0.1754), (0.2192, 0.1435, -0.09535), (0.2795, 0.0932, -0.1252), (0.279, 0.09481, -0.08894), (0.2534, 0.1092, -0.07669), (0.2694, -0.02288, -0.0814), (0.2996, -0.0229, -0.1671), (0.1762, 0.1659, -0.1085), (0.2646, 0.04468, -0.08748), (0.2932, 0.04583, -0.1682), (0.1705, -0.0228, -0.07563), (0.1898, -0.01231, -0.07465), (0.2861, -0.01126, -0.1189), (0.1748, 0.1323, -0.1006), (0.2553, 0.1041, -0.09701), (0.287, 0.09172, -0.1692), (0.2164, 0.1338, -0.09608), (0.2778, 0.07964, -0.1246), (0.1718, 0.04529, -0.08333), (0.2193, -0.02331, -0.06841), (0.2131, -0.02346, -0.07841), (0.189, 0.07153, -0.08538), (0.2026, 0.03557, -0.07749), (0.2046, -0.02283, -0.06993), (0.1988, -0.02344, -0.118), (0.2448, -0.01239, -0.0712), (0.2463, -0.02333, -0.0824), (0.1966, 0.09723, -0.08978), (0.2226, 0.03777, -0.07658), (0.2267, -0.02285, -0.06914), (0.231, 0.07975, -0.0839), (0.2189, -0.01351, -0.07088), (0.2087, 0.06857, -0.07987), (0.2153, -0.02346, -0.06727), (0.1887, 0.08186, -0.08579), (0.2069, 0.03376, -0.07525), (0.2095, -0.02283, -0.06775), (0.1931, 0.0915, -0.08738), (0.2162, 0.03676, -0.0753), (0.2202, -0.02284, -0.06775), (0.1729, 0.1015, -0.0896), (0.1734, 0.1009, -0.09255), (0.2088, 0.06804, -0.08288), (0.173, 0.08943, -0.0899), (0.2088, -0.01425, -0.07089), (0.2013, 0.06188, -0.08239), (0.2111, -0.0233, -0.06839), (0.2136, -0.01374, -0.06536), (0.215, -0.0233, -0.0635), (0.1889, 0.08385, -0.08214), (0.2079, 0.03453, -0.07137), (0.2107, -0.02283, -0.06386), (0.1723, 0.09629, -0.08582), (0.1922, 0.09109, -0.08334), (0.2149, 0.03678, -0.07141), (0.2187, -0.02284, -0.06386), (0.2048, 0.06594, -0.07712), (0.211, -0.0233, -0.06537), (0.2086, -0.01418, -0.06787), (0.2011, 0.06242, -0.07938), (0.1725, 0.09005, -0.08694), (0.2188, 0.009989, -0.06786), (0.2192, -0.02331, -0.06539), (0.0837, -0.02318, -0.1516), (0.154, -0.02325, -0.08752), (0.1189, 0.1644, -0.1252), (0.07508, 0.1141, -0.1075), (0.1274, 0.1516, -0.09696), (0.1168, 0.1654, -0.101), (0.08268, 0.1141, -0.09867), (0.07992, 0.1144, -0.1602), (0.07897, 0.09614, -0.2043), (0.1279, 0.1691, -0.196), (0.1311, 0.1436, -0.1102), (0.08389, 0.09337, -0.1581), (0.07245, 0.09499, -0.1237), (0.09269, 0.1093, -0.1038), (0.07891, -0.02271, -0.1135), (0.07849, -0.0227, -0.2043), (0.08554, 0.04484, -0.1176), (0.08488, 0.04601, -0.2033), (0.1519, -0.01227, -0.08104), (0.07546, -0.01107, -0.1544), (0.0975, 0.1042, -0.1236), (0.09124, 0.09189, -0.2022), (0.134, 0.1338, -0.11), (0.08522, 0.07981, -0.157), (0.122, -0.02322, -0.0848), (0.1311, -0.02338, -0.09223), (0.1563, 0.07156, -0.0909), (0.1408, 0.03562, -0.0879), (0.1363, -0.02277, -0.08144), (0.09881, -0.01226, -0.0958), (0.101, -0.0232, -0.1069), (0.1506, 0.09727, -0.09752), (0.1216, 0.03786, -0.09361), (0.1153, -0.02275, -0.08791), (0.1162, 0.07984, -0.1032), (0.1232, -0.01343, -0.087), (0.1359, 0.06864, -0.09213), (0.1254, -0.02338, -0.0824), (0.1567, 0.08189, -0.09119), (0.136, 0.03383, -0.08721), (0.131, -0.02276, -0.08097), (0.1531, 0.09154, -0.09413), (0.1272, 0.03683, -0.09029), (0.121, -0.02275, -0.08446), (0.1367, 0.0681, -0.09502), (0.1328, -0.01419, -0.08369), (0.1437, 0.06193, -0.09209), (0.1297, -0.02323, -0.0821), (0.1264, -0.01367, -0.08006), (0.1244, -0.02322, -0.07876), (0.1553, 0.08388, -0.08779), (0.1337, 0.0346, -0.08387), (0.1286, -0.02276, -0.07768), (0.1526, 0.09112, -0.09), (0.1272, 0.03685, -0.08618), (0.1211, -0.02275, -0.0803), (0.1387, 0.066, -0.08825), (0.1288, -0.02323, -0.07921), (0.1319, -0.01411, -0.0808), (0.1429, 0.06247, -0.08919), (0.1223, -0.01335, -0.08411), (0.1211, -0.02322, -0.08191), (0.2912, -0.02335, -0.2205), (0.203, 0.1997, -0.2675), (0.2595, 0.1643, -0.2462), (0.1953, 0.2016, -0.222), (0.3032, 0.114, -0.2639), (0.2509, 0.1515, -0.2745), (0.2049, 0.1888, -0.2789), (0.2615, 0.1652, -0.2704), (0.2956, 0.1139, -0.2728), (0.2037, 0.1715, -0.2717), (0.2983, 0.1142, -0.2112), (0.2472, 0.1435, -0.2612), (0.2943, 0.0932, -0.2133), (0.3058, 0.0948, -0.2477), (0.2855, 0.1092, -0.2677), (0.293, -0.02288, -0.2593), (0.2022, 0.1659, -0.2629), (0.2869, 0.05194, -0.2536), (0.3026, -0.01126, -0.2171), (0.2807, 0.1041, -0.2478), (0.2482, 0.1225, -0.2623), (0.293, 0.07964, -0.2144), (0.1981, -0.02343, -0.2398), (0.1427, -0.02339, -0.1335), (0.1039, -0.02319, -0.2521), (0.1576, -0.0234, -0.1249), (0.1426, 0.1644, -0.2659), (0.107, 0.1141, -0.297), (0.1598, 0.1516, -0.2898), (0.1486, 0.1653, -0.2895), (0.1171, 0.1141, -0.3028), (0.09431, 0.1144, -0.2456), (0.159, 0.1436, -0.2761), (0.09874, 0.09337, -0.2463), (0.09919, 0.09498, -0.2825), (0.1249, 0.1093, -0.2947), (0.1149, -0.02273, -0.2893), (0.1189, 0.05208, -0.2819), (0.092, -0.01108, -0.2525), (0.1229, 0.1042, -0.2744), (0.1584, 0.1226, -0.2774), (0.1003, 0.07981, -0.2468), (0.1305, -0.02337, -0.1957), (0.2157, -0.02345, -0.1212), (0.1781, -0.02342, -0.1211), (0.2475, -0.02347, -0.176), (0.1537, -0.02323, -0.2865), (0.2554, -0.02331, -0.2693), (0.2072, -0.0228, -0.2938), (0.1572, -0.005031, -0.2962), (0.2554, -0.005116, -0.2797), (0.2047, 0.08249, -0.2786), (0.2597, 0.1015, -0.09014), (0.2658, -0.02322, -0.09127), (0.275, 0.1126, -0.09198), (0.2575, 0.1279, -0.07337), (0.2462, 0.1218, -0.07427), (0.2681, -0.01153, -0.08303), (0.2553, 0.08951, -0.09063), (0.204, -0.01377, -0.07209), (0.2063, -0.02335, -0.07702), (0.1985, 0.05769, -0.08198), (0.2254, -0.01324, -0.07121), (0.2223, -0.02336, -0.07719), (0.2144, 0.07092, -0.08339), (0.2189, -0.01349, -0.06986), (0.2087, -0.01423, -0.06988), (0.2192, -0.02331, -0.0674), (0.211, -0.0233, -0.06738), (0.2012, 0.06206, -0.08138), (0.2088, 0.06822, -0.08187), (0.2174, -0.01348, -0.06598), (0.2098, -0.01404, -0.06599), (0.2179, -0.02318, -0.06408), (0.2119, -0.02318, -0.06408), (0.202, 0.06352, -0.07756), (0.2076, 0.06814, -0.07793), (0.09109, 0.1016, -0.1185), (0.1723, -0.02326, -0.08669), (0.08552, -0.02307, -0.1216), (0.1758, 0.1684, -0.1066), (0.1742, 0.1985, -0.09649), (0.1781, 0.1986, -0.1199), (0.07726, 0.1128, -0.1253), (0.08772, 0.1281, -0.102), (0.1736, 0.1775, -0.09324), (0.0987, 0.1219, -0.09912), (0.08071, -0.01137, -0.1146), (0.1709, -0.01132, -0.07787), (0.1758, 0.1564, -0.1063), (0.09544, 0.08965, -0.1176), (0.1727, 0.07834, -0.08851), (0.1376, -0.01371, -0.08328), (0.1371, -0.02329, -0.08868), (0.1462, 0.05774, -0.09079), (0.1172, -0.01314, -0.08944), (0.1738, 0.1087, -0.09481), (0.122, -0.02328, -0.0941), (0.1317, 0.07099, -0.09733), (0.1229, -0.0134, -0.08603), (0.1325, -0.01416, -0.08272), (0.1217, -0.02322, -0.08383), (0.1294, -0.02323, -0.08113), (0.1728, 0.08964, -0.08891), (0.1434, 0.06211, -0.09112), (0.1732, 0.1011, -0.09156), (0.1365, 0.06828, -0.09405), (0.123, -0.0134, -0.0819), (0.1301, -0.01397, -0.07942), (0.1218, -0.0231, -0.08027), (0.1275, -0.02311, -0.0783), (0.1722, 0.09186, -0.08543), (0.1415, 0.06358, -0.08776), (0.1725, 0.1005, -0.08743), (0.1362, 0.0682, -0.08996), (0.2871, 0.1015, -0.2529), (0.2867, -0.02335, -0.1693), (0.2829, -0.02322, -0.2519), (0.301, 0.1126, -0.2461), (0.2905, 0.1279, -0.2694), (0.2796, 0.1218, -0.2723), (0.2899, 0.09339, -0.1687), (0.2933, 0.1157, -0.1682), (0.2914, -0.009721, -0.2579), (0.2979, -0.01126, -0.1674), (0.2823, 0.09036, -0.2494), (0.2886, 0.07964, -0.1689), (0.1871, -0.02342, -0.1743), (0.205, -0.02327, -0.2803), (0.1185, 0.1016, -0.2813), (0.0914, -0.02318, -0.2022), (0.122, -0.02308, -0.279), (0.2025, 0.1684, -0.2649), (0.2042, 0.1985, -0.2749), (0.2003, 0.1986, -0.2515), (0.1032, 0.1128, -0.2794), (0.1892, 0.204, -0.1857), (0.1208, 0.1281, -0.298), (0.2048, 0.1775, -0.2782), (0.1321, 0.1219, -0.2972), (0.08826, 0.09357, -0.2027), (0.08497, 0.1159, -0.2033), (0.116, -0.009569, -0.2874), (0.08019, -0.01107, -0.2041), (0.2028, 0.144, -0.267), (0.1219, 0.0905, -0.2764), (0.08957, 0.07981, -0.2025), (0.2066, -0.002026, -0.29), (-0.1632, -0.02343, -0.1307), (-0.09097, 0.09518, -0.2003), (-0.1163, 0.1654, -0.1391), (-0.1179, 0.1592, -0.1262), (-0.07182, 0.09678, -0.1495), (-0.1279, 0.1466, -0.1301), (-0.1362, 0.1668, -0.1837), (-0.1024, 0.09173, -0.1945), (-0.1317, 0.1412, -0.1383), (-0.0938, -0.02286, -0.1311), (-0.08884, -0.02289, -0.1948), (-0.1015, 0.04122, -0.1343), (-0.09566, 0.04583, -0.1946), (-0.146, 0.04139, -0.1066), (-0.141, -0.02281, -0.1007), (-0.1484, -0.02345, -0.139), (-0.1478, 0.0913, -0.1155), (-0.1249, -0.02348, -0.1743), (-0.1397, 0.1153, -0.127), (-0.1489, 0.08227, -0.109), (-0.1145, -0.02284, -0.1155), (-0.1214, -0.02283, -0.1067), (-0.1463, 0.09191, -0.1129), (-0.1296, 0.03366, -0.1138), (-0.1181, -0.02346, -0.1122), (-0.1221, 0.03665, -0.1193), (-0.1231, -0.02283, -0.1092), (-0.1504, 0.08165, -0.1116), (-0.1227, 0.03572, -0.1119), (-0.1157, -0.02284, -0.1077), (-0.1463, 0.0876, -0.1088), (-0.1204, 0.03696, -0.1168), (-0.1279, 0.03397, -0.1113), (-0.1164, -0.02346, -0.1097), (-0.1128, -0.02284, -0.113), (-0.187, -0.02341, -0.1189), (-0.286, 0.09537, -0.1033), (-0.2218, 0.1655, -0.08665), (-0.2105, 0.1593, -0.08012), (-0.257, 0.09696, -0.05735), (-0.2076, 0.1467, -0.09045), (-0.2454, 0.1669, -0.1294), (-0.2744, 0.09189, -0.1089), (-0.2119, 0.1413, -0.09842), (-0.2292, -0.02273, -0.06374), (-0.283, -0.02271, -0.0982), (-0.2271, 0.04134, -0.07183), (-0.2787, 0.04601, -0.1036), (-0.1781, 0.04142, -0.09066), (-0.1765, -0.02278, -0.08305), (-0.2026, -0.02339, -0.1121), (-0.184, 0.09133, -0.09746), (-0.2449, -0.02336, -0.1146), (-0.198, 0.1153, -0.09799), (-0.1782, 0.08229, -0.09443), (-0.2043, -0.02275, -0.07078), (-0.1931, -0.02276, -0.07103), (-0.1829, 0.09195, -0.09469), (-0.1938, 0.03372, -0.08183), (-0.1995, -0.02338, -0.07175), (-0.2026, 0.03673, -0.07919), (-0.1941, -0.02276, -0.07389), (-0.1794, 0.08168, -0.0972), (-0.1964, 0.03579, -0.07528), (-0.1974, -0.02276, -0.06711), (-0.1796, 0.08763, -0.09226), (-0.2017, 0.03704, -0.07633), (-0.1928, 0.03403, -0.07898), (-0.1985, -0.02338, -0.06889), (-0.2033, -0.02275, -0.06793), (-0.1308, 0.09518, -0.2803), (-0.1949, 0.1654, -0.297), (-0.2061, 0.1592, -0.3035), (-0.1598, 0.09678, -0.3262), (-0.2091, 0.1466, -0.2932), (-0.1713, 0.1668, -0.2543), (-0.1423, 0.09173, -0.2747), (-0.2047, 0.1412, -0.2852), (-0.1339, -0.02289, -0.2853), (-0.1381, 0.04583, -0.28), (-0.1836, -0.02347, -0.2638), (-0.3258, 0.09536, -0.1833), (-0.3003, 0.1655, -0.2445), (-0.2987, 0.1592, -0.2574), (-0.3449, 0.09695, -0.2341), (-0.2887, 0.1467, -0.2535), (-0.2805, 0.1669, -0.1999), (-0.3143, 0.09189, -0.1891), (-0.285, 0.1413, -0.2453), (-0.328, -0.02271, -0.1887), (-0.3211, 0.046, -0.1889), (-0.2809, -0.02338, -0.2154), (-0.3013, -0.02276, -0.2648), (-0.2107, -0.02285, -0.3099), (-0.2932, 0.07034, -0.2552), (-0.2078, 0.07025, -0.2977), (-0.09774, -0.02335, -0.1897), (-0.1464, -0.02328, -0.108), (-0.1714, 0.1997, -0.1176), (-0.1235, 0.1643, -0.1544), (-0.1919, 0.2016, -0.1589), (-0.07651, 0.114, -0.1501), (-0.1234, 0.1515, -0.1249), (-0.1662, 0.1888, -0.1073), (-0.1145, 0.1653, -0.1318), (-0.08121, 0.114, -0.1394), (-0.1695, 0.1715, -0.1137), (-0.09645, 0.1142, -0.1991), (-0.1084, 0.09595, -0.2415), (-0.1527, 0.169, -0.2195), (-0.1309, 0.1435, -0.1364), (-0.09967, 0.0932, -0.1959), (-0.07874, 0.09481, -0.1664), (-0.09228, 0.1092, -0.1414), (-0.08209, -0.02288, -0.1546), (-0.1081, -0.0229, -0.2417), (-0.1735, 0.1659, -0.1218), (-0.08957, 0.04468, -0.1567), (-0.1138, 0.04583, -0.2388), (-0.1587, -0.0228, -0.0918), (-0.1425, -0.01231, -0.1024), (-0.09065, -0.01126, -0.1948), (-0.1699, 0.1323, -0.1145), (-0.1027, 0.1041, -0.159), (-0.1195, 0.09172, -0.236), (-0.1336, 0.1338, -0.1354), (-0.1007, 0.07964, -0.1945), (-0.1622, 0.04529, -0.09882), (-0.115, -0.02331, -0.1147), (-0.1259, -0.02346, -0.1191), (-0.1494, 0.07153, -0.1106), (-0.1338, 0.03557, -0.1122), (-0.1277, -0.02283, -0.1073), (-0.1607, -0.02344, -0.1427), (-0.09598, -0.01239, -0.1319), (-0.1013, -0.02333, -0.1419), (-0.1459, 0.09723, -0.1186), (-0.1171, 0.03777, -0.1232), (-0.1094, -0.02285, -0.1196), (-0.1146, 0.07975, -0.1341), (-0.1168, -0.01351, -0.1164), (-0.1303, 0.06857, -0.1177), (-0.1176, -0.02346, -0.1114), (-0.1499, 0.08186, -0.1108), (-0.129, 0.03376, -0.1129), (-0.1225, -0.02283, -0.1084), (-0.1473, 0.0915, -0.1146), (-0.1215, 0.03676, -0.1184), (-0.1139, -0.02284, -0.1146), (-0.1649, 0.1015, -0.1045), (-0.1663, 0.1009, -0.1072), (-0.132, 0.06804, -0.1202), (-0.1651, 0.08943, -0.1048), (-0.125, -0.01425, -0.1105), (-0.1378, 0.06188, -0.1154), (-0.1216, -0.0233, -0.1098), (-0.1178, -0.01374, -0.1089), (-0.1156, -0.0233, -0.1082), (-0.1476, 0.08385, -0.1079), (-0.1259, 0.03453, -0.1104), (-0.1193, -0.02283, -0.1059), (-0.1632, 0.09629, -0.1011), (-0.1457, 0.09109, -0.1108), (-0.1203, 0.03678, -0.1145), (-0.1128, -0.02284, -0.1106), (-0.1319, 0.06594, -0.1132), (-0.1199, -0.0233, -0.1073), (-0.1233, -0.01418, -0.108), (-0.1361, 0.06242, -0.1129), (-0.1638, 0.09005, -0.1021), (-0.1151, -0.01343, -0.1139), (-0.1133, -0.02331, -0.1121), (-0.2736, -0.02318, -0.1022), (-0.179, -0.02325, -0.09172), (-0.2296, 0.1644, -0.1016), (-0.2546, 0.1141, -0.06149), (-0.2061, 0.1516, -0.0837), (-0.217, 0.1654, -0.08076), (-0.2433, 0.1141, -0.05881), (-0.2817, 0.1144, -0.1069), (-0.3084, 0.09614, -0.142), (-0.264, 0.1691, -0.1641), (-0.2109, 0.1436, -0.09661), (-0.2772, 0.09337, -0.1076), (-0.2663, 0.09499, -0.07308), (-0.2382, 0.1093, -0.06882), (-0.255, -0.02271, -0.06859), (-0.3088, -0.0227, -0.1418), (-0.2521, 0.04484, -0.07584), (-0.303, 0.04601, -0.1447), (-0.1769, -0.01227, -0.08525), (-0.2819, -0.01107, -0.09964), (-0.2459, 0.1042, -0.0877), (-0.2972, 0.09189, -0.1476), (-0.2084, 0.1338, -0.09813), (-0.2755, 0.07981, -0.1075), (-0.2033, -0.02322, -0.07072), (-0.2003, -0.02338, -0.08207), (-0.1792, 0.07156, -0.0958), (-0.1899, 0.03562, -0.08428), (-0.1898, -0.02277, -0.07642), (-0.2285, -0.01226, -0.06598), (-0.2333, -0.0232, -0.07624), (-0.1876, 0.09727, -0.09783), (-0.2088, 0.03786, -0.07759), (-0.2106, -0.02275, -0.06927), (-0.2189, 0.07984, -0.0822), (-0.2036, -0.01343, -0.0732), (-0.1964, 0.06864, -0.08481), (-0.1991, -0.02338, -0.07079), (-0.179, 0.08189, -0.09627), (-0.1934, 0.03383, -0.08088), (-0.1937, -0.02276, -0.07293), (-0.1837, 0.09154, -0.09654), (-0.2023, 0.03683, -0.07823), (-0.204, -0.02275, -0.06983), (-0.1974, 0.0681, -0.08765), (-0.1939, -0.01419, -0.07615), (-0.1901, 0.06193, -0.08937), (-0.1955, -0.02323, -0.07308), (-0.197, -0.01367, -0.06945), (-0.1978, -0.02322, -0.06726), (-0.1781, 0.08388, -0.09274), (-0.1933, 0.0346, -0.07687), (-0.1938, -0.02276, -0.06887), (-0.1816, 0.09112, -0.09294), (-0.1999, 0.03685, -0.07488), (-0.2014, -0.02275, -0.06654), (-0.1918, 0.066, -0.08332), (-0.1945, -0.02323, -0.07022), (-0.193, -0.01411, -0.0733), (-0.189, 0.06247, -0.08653), (-0.2027, -0.01335, -0.07034), (-0.2023, -0.02322, -0.06786), (-0.1462, -0.02335, -0.28), (-0.2452, 0.1997, -0.2661), (-0.187, 0.1643, -0.2821), (-0.2247, 0.2016, -0.2248), (-0.1621, 0.114, -0.3221), (-0.2105, 0.1515, -0.2999), (-0.2504, 0.1888, -0.2764), (-0.1996, 0.1652, -0.3029), (-0.1734, 0.1139, -0.3248), (-0.2472, 0.1715, -0.2699), (-0.135, 0.1142, -0.2767), (-0.2058, 0.1435, -0.287), (-0.1395, 0.0932, -0.276), (-0.1504, 0.0948, -0.3105), (-0.1785, 0.1092, -0.3148), (-0.1676, -0.02288, -0.3125), (-0.2432, 0.1659, -0.2619), (-0.1692, 0.05194, -0.3042), (-0.135, -0.01126, -0.2839), (-0.1708, 0.1041, -0.2959), (-0.2056, 0.1225, -0.2885), (-0.1412, 0.07964, -0.2761), (-0.2329, -0.02343, -0.2408), (-0.2152, -0.02339, -0.1223), (-0.3164, -0.02319, -0.1954), (-0.1981, -0.0234, -0.1241), (-0.2931, 0.1644, -0.2293), (-0.3402, 0.1141, -0.2335), (-0.2932, 0.1516, -0.2588), (-0.3021, 0.1653, -0.2519), (-0.3355, 0.1141, -0.2442), (-0.3203, 0.1144, -0.1845), (-0.2858, 0.1436, -0.2472), (-0.3171, 0.09337, -0.1876), (-0.338, 0.09498, -0.2172), (-0.3244, 0.1093, -0.2422), (-0.3293, -0.02273, -0.232), (-0.3217, 0.05208, -0.2283), (-0.3262, -0.01108, -0.1888), (-0.3141, 0.1042, -0.2246), (-0.2872, 0.1226, -0.2479), (-0.3161, 0.07981, -0.1891), (-0.2616, -0.02337, -0.1655), (-0.1489, -0.02345, -0.1552), (-0.1793, -0.02342, -0.1331), (-0.1554, -0.02347, -0.2183), (-0.2962, -0.02323, -0.2525), (-0.2039, -0.02331, -0.2984), (-0.2573, -0.0228, -0.2899), (-0.2992, -0.005031, -0.2624), (-0.21, -0.005116, -0.3068), (-0.2503, 0.08249, -0.2761), (-0.09506, 0.1015, -0.156), (-0.09079, -0.02322, -0.1605), (-0.08376, 0.1126, -0.1665), (-0.08698, 0.1279, -0.1412), (-0.09667, 0.1218, -0.1352), (-0.08412, -0.01153, -0.1552), (-0.09895, 0.08951, -0.1538), (-0.1295, -0.01377, -0.1087), (-0.1306, -0.02335, -0.114), (-0.1398, 0.05769, -0.1134), (-0.1117, -0.01324, -0.1205), (-0.1177, -0.02336, -0.1236), (-0.1278, 0.07092, -0.1239), (-0.1162, -0.01349, -0.1156), (-0.1244, -0.01423, -0.1096), (-0.1144, -0.02331, -0.1138), (-0.121, -0.0233, -0.109), (-0.1372, 0.06206, -0.1145), (-0.1314, 0.06822, -0.1194), (-0.115, -0.01348, -0.1116), (-0.1212, -0.01404, -0.1071), (-0.1135, -0.02318, -0.1104), (-0.1184, -0.02318, -0.1068), (-0.1344, 0.06352, -0.1119), (-0.13, 0.06814, -0.1155), (-0.2482, 0.1016, -0.07984), (-0.1637, -0.02326, -0.1018), (-0.2545, -0.02307, -0.07907), (-0.1726, 0.1684, -0.12), (-0.168, 0.1985, -0.1108), (-0.1786, 0.1986, -0.1321), (-0.2633, 0.1128, -0.07716), (-0.2411, 0.1281, -0.06445), (-0.1665, 0.1775, -0.1079), (-0.2306, 0.1219, -0.0686), (-0.2542, -0.01137, -0.07054), (-0.1597, -0.01132, -0.09384), (-0.1724, 0.1564, -0.1197), (-0.2441, 0.08965, -0.08159), (-0.1645, 0.07834, -0.1035), (-0.1898, -0.01371, -0.07867), (-0.1934, -0.02329, -0.08273), (-0.1873, 0.05774, -0.08979), (-0.2099, -0.01314, -0.07163), (-0.1673, 0.1087, -0.1093), (-0.2088, -0.02328, -0.07823), (-0.2029, 0.07099, -0.08653), (-0.2033, -0.0134, -0.07224), (-0.1936, -0.01416, -0.0752), (-0.203, -0.02322, -0.06976), (-0.1951, -0.02323, -0.07212), (-0.1646, 0.08964, -0.1039), (-0.1897, 0.06211, -0.08842), (-0.1658, 0.1011, -0.1063), (-0.1971, 0.06828, -0.0867), (-0.2008, -0.0134, -0.06893), (-0.1936, -0.01397, -0.07115), (-0.2008, -0.0231, -0.06697), (-0.195, -0.02311, -0.0687), (-0.1631, 0.09186, -0.1007), (-0.1893, 0.06358, -0.08455), (-0.164, 0.1005, -0.1026), (-0.1948, 0.0682, -0.08326), (-0.1686, 0.1015, -0.3038), (-0.1198, -0.02335, -0.2359), (-0.1714, -0.02322, -0.3005), (-0.1534, 0.1126, -0.3064), (-0.1755, 0.1279, -0.3192), (-0.1861, 0.1218, -0.315), (-0.1168, 0.09339, -0.2373), (-0.1138, 0.1157, -0.2389), (-0.168, -0.009721, -0.3103), (-0.1096, -0.01126, -0.2409), (-0.1704, 0.09036, -0.2981), (-0.118, 0.07964, -0.2367), (-0.2033, -0.02342, -0.1814), (-0.2512, -0.02327, -0.2776), (-0.3217, 0.1016, -0.2276), (-0.2971, -0.02318, -0.1477), (-0.3175, -0.02308, -0.2278), (-0.2441, 0.1684, -0.2637), (-0.2486, 0.1985, -0.2728), (-0.238, 0.1986, -0.2516), (-0.3329, 0.1128, -0.2171), (-0.2083, 0.204, -0.1918), (-0.3297, 0.1281, -0.2425), (-0.2501, 0.1775, -0.2758), (-0.32, 0.1219, -0.2484), (-0.2999, 0.09357, -0.1462), (-0.3029, 0.1159, -0.1448), (-0.3273, -0.009569, -0.2311), (-0.3073, -0.01107, -0.1426), (-0.2451, 0.144, -0.2657), (-0.3161, 0.0905, -0.2256), (-0.2987, 0.07981, -0.1468), (-0.2555, -0.002026, -0.2864)], [], [(0, 97, 312, 278), (0, 278, 361, 133), (0, 133, 294, 97), (1, 111, 355, 108), (1, 108, 356, 107), (1, 107, 288, 112), (1, 112, 286, 111), (2, 99, 316, 98), (2, 98, 315, 104), (2, 104, 289, 101), (2, 101, 288, 99), (3, 102, 290, 105), (3, 105, 289, 104), (3, 104, 315, 103), (3, 103, 319, 102), (4, 112, 288, 101), (4, 101, 289, 105), (4, 105, 290, 113), (4, 113, 286, 112), (5, 110, 286, 113), (5, 113, 290, 102), (5, 102, 319, 106), (5, 106, 314, 110), (6, 99, 288, 107), (6, 107, 356, 109), (6, 109, 370, 100), (6, 100, 316, 99), (7, 123, 292, 126), (7, 126, 360, 124), (7, 124, 355, 111), (7, 111, 286, 123), (8, 125, 292, 123), (8, 123, 286, 110), (8, 110, 314, 116), (8, 116, 323, 125), (9, 135, 287, 114), (9, 114, 291, 134), (9, 134, 296, 138), (9, 138, 297, 135), (10, 114, 287, 96), (10, 96, 350, 115), (10, 115, 358, 121), (10, 121, 291, 114), (11, 134, 291, 117), (11, 117, 292, 139), (11, 139, 298, 137), (11, 137, 296, 134), (12, 117, 291, 121), (12, 121, 358, 118), (12, 118, 360, 126), (12, 126, 292, 117), (13, 120, 293, 131), (13, 131, 295, 130), (13, 130, 325, 127), (13, 127, 322, 120), (14, 97, 294, 132), (14, 132, 293, 120), (14, 120, 322, 119), (14, 119, 312, 97), (15, 129, 294, 133), (15, 133, 361, 277), (15, 277, 297, 129), (16, 151, 298, 136), (16, 136, 330, 150), (16, 150, 339, 146), (16, 146, 304, 151), (17, 135, 297, 277), (17, 277, 361, 279), (17, 279, 350, 96), (17, 96, 287, 135), (18, 136, 298, 139), (18, 139, 292, 125), (18, 125, 323, 122), (18, 122, 330, 136), (19, 169, 337, 143), (19, 143, 303, 168), (19, 168, 309, 158), (19, 158, 345, 169), (20, 128, 297, 138), (20, 138, 296, 140), (20, 140, 299, 148), (20, 148, 301, 128), (21, 167, 300, 145), (21, 145, 302, 166), (21, 166, 308, 160), (21, 160, 306, 167), (22, 141, 304, 146), (22, 146, 339, 149), (22, 149, 347, 162), (22, 162, 310, 141), (23, 154, 295, 131), (23, 131, 293, 153), (23, 153, 300, 144), (23, 144, 303, 154), (24, 155, 294, 129), (24, 129, 297, 128), (24, 128, 301, 142), (24, 142, 302, 155), (25, 140, 296, 137), (25, 137, 298, 151), (25, 151, 304, 147), (25, 147, 299, 140), (26, 153, 293, 132), (26, 132, 294, 155), (26, 155, 302, 145), (26, 145, 300, 153), (27, 152, 325, 130), (27, 130, 295, 154), (27, 154, 303, 143), (27, 143, 337, 152), (28, 156, 305, 163), (28, 163, 310, 165), (28, 165, 309, 159), (28, 159, 306, 156), (29, 157, 307, 164), (29, 164, 305, 156), (29, 156, 306, 160), (29, 160, 308, 157), (30, 158, 309, 165), (30, 165, 310, 162), (30, 162, 347, 161), (30, 161, 345, 158), (31, 170, 299, 147), (31, 147, 304, 141), (31, 141, 310, 163), (31, 163, 305, 170), (32, 168, 303, 144), (32, 144, 300, 167), (32, 167, 306, 159), (32, 159, 309, 168), (33, 166, 302, 142), (33, 142, 301, 171), (33, 171, 307, 157), (33, 157, 308, 166), (34, 171, 301, 148), (34, 148, 299, 170), (34, 170, 305, 164), (34, 164, 307, 171), (35, 278, 312, 173), (35, 173, 327, 259), (35, 259, 361, 278), (36, 180, 374, 183), (36, 183, 311, 184), (36, 184, 317, 179), (36, 179, 375, 180), (37, 98, 316, 174), (37, 174, 317, 175), (37, 175, 318, 177), (37, 177, 315, 98), (38, 178, 320, 176), (38, 176, 319, 103), (38, 103, 315, 177), (38, 177, 318, 178), (39, 175, 317, 184), (39, 184, 311, 185), (39, 185, 320, 178), (39, 178, 318, 175), (40, 185, 311, 182), (40, 182, 314, 106), (40, 106, 319, 176), (40, 176, 320, 185), (41, 179, 317, 174), (41, 174, 316, 100), (41, 100, 370, 181), (41, 181, 375, 179), (42, 195, 324, 192), (42, 192, 311, 183), (42, 183, 374, 193), (42, 193, 380, 195), (43, 192, 324, 194), (43, 194, 323, 116), (43, 116, 314, 182), (43, 182, 311, 192), (44, 186, 313, 202), (44, 202, 331, 205), (44, 205, 329, 201), (44, 201, 321, 186), (45, 172, 313, 186), (45, 186, 321, 191), (45, 191, 377, 187), (45, 187, 364, 172), (46, 188, 321, 201), (46, 201, 329, 204), (46, 204, 332, 206), (46, 206, 324, 188), (47, 191, 321, 188), (47, 188, 324, 195), (47, 195, 380, 189), (47, 189, 377, 191), (48, 199, 326, 190), (48, 190, 322, 127), (48, 127, 325, 198), (48, 198, 328, 199), (49, 200, 327, 173), (49, 173, 312, 119), (49, 119, 322, 190), (49, 190, 326, 200), (50, 259, 327, 197), (50, 197, 331, 257), (50, 257, 361, 259), (51, 203, 332, 216), (51, 216, 340, 213), (51, 213, 339, 150), (51, 150, 330, 203), (52, 257, 331, 202), (52, 202, 313, 172), (52, 172, 364, 276), (52, 276, 361, 257), (53, 206, 332, 203), (53, 203, 330, 122), (53, 122, 323, 194), (53, 194, 324, 206), (54, 210, 337, 169), (54, 169, 345, 222), (54, 222, 346, 231), (54, 231, 338, 210), (55, 205, 331, 196), (55, 196, 335, 215), (55, 215, 333, 207), (55, 207, 329, 205), (56, 212, 334, 230), (56, 230, 342, 224), (56, 224, 344, 229), (56, 229, 336, 212), (57, 213, 340, 208), (57, 208, 348, 225), (57, 225, 347, 149), (57, 149, 339, 213), (58, 199, 328, 218), (58, 218, 338, 211), (58, 211, 334, 217), (58, 217, 326, 199), (59, 197, 327, 219), (59, 219, 336, 209), (59, 209, 335, 196), (59, 196, 331, 197), (60, 204, 329, 207), (60, 207, 333, 214), (60, 214, 340, 216), (60, 216, 332, 204), (61, 200, 326, 217), (61, 217, 334, 212), (61, 212, 336, 219), (61, 219, 327, 200), (62, 198, 325, 152), (62, 152, 337, 210), (62, 210, 338, 218), (62, 218, 328, 198), (63, 226, 341, 220), (63, 220, 342, 223), (63, 223, 346, 228), (63, 228, 348, 226), (64, 227, 343, 221), (64, 221, 344, 224), (64, 224, 342, 220), (64, 220, 341, 227), (65, 228, 346, 222), (65, 222, 345, 161), (65, 161, 347, 225), (65, 225, 348, 228), (66, 214, 333, 232), (66, 232, 341, 226), (66, 226, 348, 208), (66, 208, 340, 214), (67, 211, 338, 231), (67, 231, 346, 223), (67, 223, 342, 230), (67, 230, 334, 211), (68, 209, 336, 229), (68, 229, 344, 221), (68, 221, 343, 233), (68, 233, 335, 209), (69, 215, 335, 233), (69, 233, 343, 227), (69, 227, 341, 232), (69, 232, 333, 215), (70, 108, 355, 246), (70, 246, 349, 247), (70, 247, 352, 244), (70, 244, 356, 108), (71, 235, 368, 236), (71, 236, 352, 238), (71, 238, 353, 241), (71, 241, 367, 235), (72, 242, 354, 239), (72, 239, 372, 240), (72, 240, 367, 241), (72, 241, 353, 242), (73, 238, 352, 247), (73, 247, 349, 248), (73, 248, 354, 242), (73, 242, 353, 238), (74, 248, 349, 245), (74, 245, 366, 243), (74, 243, 372, 239), (74, 239, 354, 248), (75, 244, 352, 236), (75, 236, 368, 237), (75, 237, 370, 109), (75, 109, 356, 244), (76, 255, 359, 253), (76, 253, 349, 246), (76, 246, 355, 124), (76, 124, 360, 255), (77, 253, 359, 254), (77, 254, 378, 250), (77, 250, 366, 245), (77, 245, 349, 253), (78, 234, 351, 249), (78, 249, 357, 252), (78, 252, 358, 115), (78, 115, 350, 234), (79, 252, 357, 251), (79, 251, 359, 255), (79, 255, 360, 118), (79, 118, 358, 252), (80, 256, 362, 281), (80, 281, 351, 234), (80, 234, 350, 279), (80, 279, 361, 256), (81, 267, 374, 180), (81, 180, 375, 265), (81, 265, 369, 268), (81, 268, 363, 267), (82, 260, 368, 235), (82, 235, 367, 263), (82, 263, 371, 261), (82, 261, 369, 260), (83, 262, 373, 264), (83, 264, 371, 263), (83, 263, 367, 240), (83, 240, 372, 262), (84, 268, 369, 261), (84, 261, 371, 264), (84, 264, 373, 269), (84, 269, 363, 268), (85, 266, 363, 269), (85, 269, 373, 262), (85, 262, 372, 243), (85, 243, 366, 266), (86, 260, 369, 265), (86, 265, 375, 181), (86, 181, 370, 237), (86, 237, 368, 260), (87, 273, 379, 275), (87, 275, 380, 193), (87, 193, 374, 267), (87, 267, 363, 273), (88, 274, 379, 273), (88, 273, 363, 266), (88, 266, 366, 250), (88, 250, 378, 274), (89, 270, 365, 258), (89, 258, 364, 187), (89, 187, 377, 272), (89, 272, 376, 270), (90, 271, 376, 272), (90, 272, 377, 189), (90, 189, 380, 275), (90, 275, 379, 271), (91, 280, 362, 256), (91, 256, 361, 276), (91, 276, 364, 258), (91, 258, 365, 280), (92, 283, 381, 282), (92, 282, 362, 280), (92, 280, 365, 270), (92, 270, 376, 283), (93, 284, 357, 249), (93, 249, 351, 281), (93, 281, 362, 282), (93, 282, 381, 284), (94, 283, 376, 271), (94, 271, 379, 274), (94, 274, 378, 285), (94, 285, 381, 283), (95, 251, 357, 284), (95, 284, 381, 285), (95, 285, 378, 254), (95, 254, 359, 251), (382, 479, 694, 660), (382, 660, 743, 515), (382, 515, 676, 479), (383, 493, 737, 490), (383, 490, 738, 489), (383, 489, 670, 494), (383, 494, 668, 493), (384, 481, 698, 480), (384, 480, 697, 486), (384, 486, 671, 483), (384, 483, 670, 481), (385, 484, 672, 487), (385, 487, 671, 486), (385, 486, 697, 485), (385, 485, 701, 484), (386, 494, 670, 483), (386, 483, 671, 487), (386, 487, 672, 495), (386, 495, 668, 494), (387, 492, 668, 495), (387, 495, 672, 484), (387, 484, 701, 488), (387, 488, 696, 492), (388, 481, 670, 489), (388, 489, 738, 491), (388, 491, 752, 482), (388, 482, 698, 481), (389, 505, 674, 508), (389, 508, 742, 506), (389, 506, 737, 493), (389, 493, 668, 505), (390, 507, 674, 505), (390, 505, 668, 492), (390, 492, 696, 498), (390, 498, 705, 507), (391, 517, 669, 496), (391, 496, 673, 516), (391, 516, 678, 520), (391, 520, 679, 517), (392, 496, 669, 478), (392, 478, 732, 497), (392, 497, 740, 503), (392, 503, 673, 496), (393, 516, 673, 499), (393, 499, 674, 521), (393, 521, 680, 519), (393, 519, 678, 516), (394, 499, 673, 503), (394, 503, 740, 500), (394, 500, 742, 508), (394, 508, 674, 499), (395, 502, 675, 513), (395, 513, 677, 512), (395, 512, 707, 509), (395, 509, 704, 502), (396, 479, 676, 514), (396, 514, 675, 502), (396, 502, 704, 501), (396, 501, 694, 479), (397, 511, 676, 515), (397, 515, 743, 659), (397, 659, 679, 511), (398, 533, 680, 518), (398, 518, 712, 532), (398, 532, 721, 528), (398, 528, 686, 533), (399, 517, 679, 659), (399, 659, 743, 661), (399, 661, 732, 478), (399, 478, 669, 517), (400, 518, 680, 521), (400, 521, 674, 507), (400, 507, 705, 504), (400, 504, 712, 518), (401, 551, 719, 525), (401, 525, 685, 550), (401, 550, 691, 540), (401, 540, 727, 551), (402, 510, 679, 520), (402, 520, 678, 522), (402, 522, 681, 530), (402, 530, 683, 510), (403, 549, 682, 527), (403, 527, 684, 548), (403, 548, 690, 542), (403, 542, 688, 549), (404, 523, 686, 528), (404, 528, 721, 531), (404, 531, 729, 544), (404, 544, 692, 523), (405, 536, 677, 513), (405, 513, 675, 535), (405, 535, 682, 526), (405, 526, 685, 536), (406, 537, 676, 511), (406, 511, 679, 510), (406, 510, 683, 524), (406, 524, 684, 537), (407, 522, 678, 519), (407, 519, 680, 533), (407, 533, 686, 529), (407, 529, 681, 522), (408, 535, 675, 514), (408, 514, 676, 537), (408, 537, 684, 527), (408, 527, 682, 535), (409, 534, 707, 512), (409, 512, 677, 536), (409, 536, 685, 525), (409, 525, 719, 534), (410, 538, 687, 545), (410, 545, 692, 547), (410, 547, 691, 541), (410, 541, 688, 538), (411, 539, 689, 546), (411, 546, 687, 538), (411, 538, 688, 542), (411, 542, 690, 539), (412, 540, 691, 547), (412, 547, 692, 544), (412, 544, 729, 543), (412, 543, 727, 540), (413, 552, 681, 529), (413, 529, 686, 523), (413, 523, 692, 545), (413, 545, 687, 552), (414, 550, 685, 526), (414, 526, 682, 549), (414, 549, 688, 541), (414, 541, 691, 550), (415, 548, 684, 524), (415, 524, 683, 553), (415, 553, 689, 539), (415, 539, 690, 548), (416, 553, 683, 530), (416, 530, 681, 552), (416, 552, 687, 546), (416, 546, 689, 553), (417, 660, 694, 555), (417, 555, 709, 641), (417, 641, 743, 660), (418, 562, 756, 565), (418, 565, 693, 566), (418, 566, 699, 561), (418, 561, 757, 562), (419, 480, 698, 556), (419, 556, 699, 557), (419, 557, 700, 559), (419, 559, 697, 480), (420, 560, 702, 558), (420, 558, 701, 485), (420, 485, 697, 559), (420, 559, 700, 560), (421, 557, 699, 566), (421, 566, 693, 567), (421, 567, 702, 560), (421, 560, 700, 557), (422, 567, 693, 564), (422, 564, 696, 488), (422, 488, 701, 558), (422, 558, 702, 567), (423, 561, 699, 556), (423, 556, 698, 482), (423, 482, 752, 563), (423, 563, 757, 561), (424, 577, 706, 574), (424, 574, 693, 565), (424, 565, 756, 575), (424, 575, 762, 577), (425, 574, 706, 576), (425, 576, 705, 498), (425, 498, 696, 564), (425, 564, 693, 574), (426, 568, 695, 584), (426, 584, 713, 587), (426, 587, 711, 583), (426, 583, 703, 568), (427, 554, 695, 568), (427, 568, 703, 573), (427, 573, 759, 569), (427, 569, 746, 554), (428, 570, 703, 583), (428, 583, 711, 586), (428, 586, 714, 588), (428, 588, 706, 570), (429, 573, 703, 570), (429, 570, 706, 577), (429, 577, 762, 571), (429, 571, 759, 573), (430, 581, 708, 572), (430, 572, 704, 509), (430, 509, 707, 580), (430, 580, 710, 581), (431, 582, 709, 555), (431, 555, 694, 501), (431, 501, 704, 572), (431, 572, 708, 582), (432, 641, 709, 579), (432, 579, 713, 639), (432, 639, 743, 641), (433, 585, 714, 598), (433, 598, 722, 595), (433, 595, 721, 532), (433, 532, 712, 585), (434, 639, 713, 584), (434, 584, 695, 554), (434, 554, 746, 658), (434, 658, 743, 639), (435, 588, 714, 585), (435, 585, 712, 504), (435, 504, 705, 576), (435, 576, 706, 588), (436, 592, 719, 551), (436, 551, 727, 604), (436, 604, 728, 613), (436, 613, 720, 592), (437, 587, 713, 578), (437, 578, 717, 597), (437, 597, 715, 589), (437, 589, 711, 587), (438, 594, 716, 612), (438, 612, 724, 606), (438, 606, 726, 611), (438, 611, 718, 594), (439, 595, 722, 590), (439, 590, 730, 607), (439, 607, 729, 531), (439, 531, 721, 595), (440, 581, 710, 600), (440, 600, 720, 593), (440, 593, 716, 599), (440, 599, 708, 581), (441, 579, 709, 601), (441, 601, 718, 591), (441, 591, 717, 578), (441, 578, 713, 579), (442, 586, 711, 589), (442, 589, 715, 596), (442, 596, 722, 598), (442, 598, 714, 586), (443, 582, 708, 599), (443, 599, 716, 594), (443, 594, 718, 601), (443, 601, 709, 582), (444, 580, 707, 534), (444, 534, 719, 592), (444, 592, 720, 600), (444, 600, 710, 580), (445, 608, 723, 602), (445, 602, 724, 605), (445, 605, 728, 610), (445, 610, 730, 608), (446, 609, 725, 603), (446, 603, 726, 606), (446, 606, 724, 602), (446, 602, 723, 609), (447, 610, 728, 604), (447, 604, 727, 543), (447, 543, 729, 607), (447, 607, 730, 610), (448, 596, 715, 614), (448, 614, 723, 608), (448, 608, 730, 590), (448, 590, 722, 596), (449, 593, 720, 613), (449, 613, 728, 605), (449, 605, 724, 612), (449, 612, 716, 593), (450, 591, 718, 611), (450, 611, 726, 603), (450, 603, 725, 615), (450, 615, 717, 591), (451, 597, 717, 615), (451, 615, 725, 609), (451, 609, 723, 614), (451, 614, 715, 597), (452, 490, 737, 628), (452, 628, 731, 629), (452, 629, 734, 626), (452, 626, 738, 490), (453, 617, 750, 618), (453, 618, 734, 620), (453, 620, 735, 623), (453, 623, 749, 617), (454, 624, 736, 621), (454, 621, 754, 622), (454, 622, 749, 623), (454, 623, 735, 624), (455, 620, 734, 629), (455, 629, 731, 630), (455, 630, 736, 624), (455, 624, 735, 620), (456, 630, 731, 627), (456, 627, 748, 625), (456, 625, 754, 621), (456, 621, 736, 630), (457, 626, 734, 618), (457, 618, 750, 619), (457, 619, 752, 491), (457, 491, 738, 626), (458, 637, 741, 635), (458, 635, 731, 628), (458, 628, 737, 506), (458, 506, 742, 637), (459, 635, 741, 636), (459, 636, 760, 632), (459, 632, 748, 627), (459, 627, 731, 635), (460, 616, 733, 631), (460, 631, 739, 634), (460, 634, 740, 497), (460, 497, 732, 616), (461, 634, 739, 633), (461, 633, 741, 637), (461, 637, 742, 500), (461, 500, 740, 634), (462, 638, 744, 663), (462, 663, 733, 616), (462, 616, 732, 661), (462, 661, 743, 638), (463, 649, 756, 562), (463, 562, 757, 647), (463, 647, 751, 650), (463, 650, 745, 649), (464, 642, 750, 617), (464, 617, 749, 645), (464, 645, 753, 643), (464, 643, 751, 642), (465, 644, 755, 646), (465, 646, 753, 645), (465, 645, 749, 622), (465, 622, 754, 644), (466, 650, 751, 643), (466, 643, 753, 646), (466, 646, 755, 651), (466, 651, 745, 650), (467, 648, 745, 651), (467, 651, 755, 644), (467, 644, 754, 625), (467, 625, 748, 648), (468, 642, 751, 647), (468, 647, 757, 563), (468, 563, 752, 619), (468, 619, 750, 642), (469, 655, 761, 657), (469, 657, 762, 575), (469, 575, 756, 649), (469, 649, 745, 655), (470, 656, 761, 655), (470, 655, 745, 648), (470, 648, 748, 632), (470, 632, 760, 656), (471, 652, 747, 640), (471, 640, 746, 569), (471, 569, 759, 654), (471, 654, 758, 652), (472, 653, 758, 654), (472, 654, 759, 571), (472, 571, 762, 657), (472, 657, 761, 653), (473, 662, 744, 638), (473, 638, 743, 658), (473, 658, 746, 640), (473, 640, 747, 662), (474, 665, 763, 664), (474, 664, 744, 662), (474, 662, 747, 652), (474, 652, 758, 665), (475, 666, 739, 631), (475, 631, 733, 663), (475, 663, 744, 664), (475, 664, 763, 666), (476, 665, 758, 653), (476, 653, 761, 656), (476, 656, 760, 667), (476, 667, 763, 665), (477, 633, 739, 666), (477, 666, 763, 667), (477, 667, 760, 636), (477, 636, 741, 633), (764, 861, 1076, 1042), (764, 1042, 1125, 897), (764, 897, 1058, 861), (765, 875, 1119, 872), (765, 872, 1120, 871), (765, 871, 1052, 876), (765, 876, 1050, 875), (766, 863, 1080, 862), (766, 862, 1079, 868), (766, 868, 1053, 865), (766, 865, 1052, 863), (767, 866, 1054, 869), (767, 869, 1053, 868), (767, 868, 1079, 867), (767, 867, 1083, 866), (768, 876, 1052, 865), (768, 865, 1053, 869), (768, 869, 1054, 877), (768, 877, 1050, 876), (769, 874, 1050, 877), (769, 877, 1054, 866), (769, 866, 1083, 870), (769, 870, 1078, 874), (770, 863, 1052, 871), (770, 871, 1120, 873), (770, 873, 1134, 864), (770, 864, 1080, 863), (771, 887, 1056, 890), (771, 890, 1124, 888), (771, 888, 1119, 875), (771, 875, 1050, 887), (772, 889, 1056, 887), (772, 887, 1050, 874), (772, 874, 1078, 880), (772, 880, 1087, 889), (773, 899, 1051, 878), (773, 878, 1055, 898), (773, 898, 1060, 902), (773, 902, 1061, 899), (774, 878, 1051, 860), (774, 860, 1114, 879), (774, 879, 1122, 885), (774, 885, 1055, 878), (775, 898, 1055, 881), (775, 881, 1056, 903), (775, 903, 1062, 901), (775, 901, 1060, 898), (776, 881, 1055, 885), (776, 885, 1122, 882), (776, 882, 1124, 890), (776, 890, 1056, 881), (777, 884, 1057, 895), (777, 895, 1059, 894), (777, 894, 1089, 891), (777, 891, 1086, 884), (778, 861, 1058, 896), (778, 896, 1057, 884), (778, 884, 1086, 883), (778, 883, 1076, 861), (779, 893, 1058, 897), (779, 897, 1125, 1041), (779, 1041, 1061, 893), (780, 915, 1062, 900), (780, 900, 1094, 914), (780, 914, 1103, 910), (780, 910, 1068, 915), (781, 899, 1061, 1041), (781, 1041, 1125, 1043), (781, 1043, 1114, 860), (781, 860, 1051, 899), (782, 900, 1062, 903), (782, 903, 1056, 889), (782, 889, 1087, 886), (782, 886, 1094, 900), (783, 933, 1101, 907), (783, 907, 1067, 932), (783, 932, 1073, 922), (783, 922, 1109, 933), (784, 892, 1061, 902), (784, 902, 1060, 904), (784, 904, 1063, 912), (784, 912, 1065, 892), (785, 931, 1064, 909), (785, 909, 1066, 930), (785, 930, 1072, 924), (785, 924, 1070, 931), (786, 905, 1068, 910), (786, 910, 1103, 913), (786, 913, 1111, 926), (786, 926, 1074, 905), (787, 918, 1059, 895), (787, 895, 1057, 917), (787, 917, 1064, 908), (787, 908, 1067, 918), (788, 919, 1058, 893), (788, 893, 1061, 892), (788, 892, 1065, 906), (788, 906, 1066, 919), (789, 904, 1060, 901), (789, 901, 1062, 915), (789, 915, 1068, 911), (789, 911, 1063, 904), (790, 917, 1057, 896), (790, 896, 1058, 919), (790, 919, 1066, 909), (790, 909, 1064, 917), (791, 916, 1089, 894), (791, 894, 1059, 918), (791, 918, 1067, 907), (791, 907, 1101, 916), (792, 920, 1069, 927), (792, 927, 1074, 929), (792, 929, 1073, 923), (792, 923, 1070, 920), (793, 921, 1071, 928), (793, 928, 1069, 920), (793, 920, 1070, 924), (793, 924, 1072, 921), (794, 922, 1073, 929), (794, 929, 1074, 926), (794, 926, 1111, 925), (794, 925, 1109, 922), (795, 934, 1063, 911), (795, 911, 1068, 905), (795, 905, 1074, 927), (795, 927, 1069, 934), (796, 932, 1067, 908), (796, 908, 1064, 931), (796, 931, 1070, 923), (796, 923, 1073, 932), (797, 930, 1066, 906), (797, 906, 1065, 935), (797, 935, 1071, 921), (797, 921, 1072, 930), (798, 935, 1065, 912), (798, 912, 1063, 934), (798, 934, 1069, 928), (798, 928, 1071, 935), (799, 1042, 1076, 937), (799, 937, 1091, 1023), (799, 1023, 1125, 1042), (800, 944, 1138, 947), (800, 947, 1075, 948), (800, 948, 1081, 943), (800, 943, 1139, 944), (801, 862, 1080, 938), (801, 938, 1081, 939), (801, 939, 1082, 941), (801, 941, 1079, 862), (802, 942, 1084, 940), (802, 940, 1083, 867), (802, 867, 1079, 941), (802, 941, 1082, 942), (803, 939, 1081, 948), (803, 948, 1075, 949), (803, 949, 1084, 942), (803, 942, 1082, 939), (804, 949, 1075, 946), (804, 946, 1078, 870), (804, 870, 1083, 940), (804, 940, 1084, 949), (805, 943, 1081, 938), (805, 938, 1080, 864), (805, 864, 1134, 945), (805, 945, 1139, 943), (806, 959, 1088, 956), (806, 956, 1075, 947), (806, 947, 1138, 957), (806, 957, 1144, 959), (807, 956, 1088, 958), (807, 958, 1087, 880), (807, 880, 1078, 946), (807, 946, 1075, 956), (808, 950, 1077, 966), (808, 966, 1095, 969), (808, 969, 1093, 965), (808, 965, 1085, 950), (809, 936, 1077, 950), (809, 950, 1085, 955), (809, 955, 1141, 951), (809, 951, 1128, 936), (810, 952, 1085, 965), (810, 965, 1093, 968), (810, 968, 1096, 970), (810, 970, 1088, 952), (811, 955, 1085, 952), (811, 952, 1088, 959), (811, 959, 1144, 953), (811, 953, 1141, 955), (812, 963, 1090, 954), (812, 954, 1086, 891), (812, 891, 1089, 962), (812, 962, 1092, 963), (813, 964, 1091, 937), (813, 937, 1076, 883), (813, 883, 1086, 954), (813, 954, 1090, 964), (814, 1023, 1091, 961), (814, 961, 1095, 1021), (814, 1021, 1125, 1023), (815, 967, 1096, 980), (815, 980, 1104, 977), (815, 977, 1103, 914), (815, 914, 1094, 967), (816, 1021, 1095, 966), (816, 966, 1077, 936), (816, 936, 1128, 1040), (816, 1040, 1125, 1021), (817, 970, 1096, 967), (817, 967, 1094, 886), (817, 886, 1087, 958), (817, 958, 1088, 970), (818, 974, 1101, 933), (818, 933, 1109, 986), (818, 986, 1110, 995), (818, 995, 1102, 974), (819, 969, 1095, 960), (819, 960, 1099, 979), (819, 979, 1097, 971), (819, 971, 1093, 969), (820, 976, 1098, 994), (820, 994, 1106, 988), (820, 988, 1108, 993), (820, 993, 1100, 976), (821, 977, 1104, 972), (821, 972, 1112, 989), (821, 989, 1111, 913), (821, 913, 1103, 977), (822, 963, 1092, 982), (822, 982, 1102, 975), (822, 975, 1098, 981), (822, 981, 1090, 963), (823, 961, 1091, 983), (823, 983, 1100, 973), (823, 973, 1099, 960), (823, 960, 1095, 961), (824, 968, 1093, 971), (824, 971, 1097, 978), (824, 978, 1104, 980), (824, 980, 1096, 968), (825, 964, 1090, 981), (825, 981, 1098, 976), (825, 976, 1100, 983), (825, 983, 1091, 964), (826, 962, 1089, 916), (826, 916, 1101, 974), (826, 974, 1102, 982), (826, 982, 1092, 962), (827, 990, 1105, 984), (827, 984, 1106, 987), (827, 987, 1110, 992), (827, 992, 1112, 990), (828, 991, 1107, 985), (828, 985, 1108, 988), (828, 988, 1106, 984), (828, 984, 1105, 991), (829, 992, 1110, 986), (829, 986, 1109, 925), (829, 925, 1111, 989), (829, 989, 1112, 992), (830, 978, 1097, 996), (830, 996, 1105, 990), (830, 990, 1112, 972), (830, 972, 1104, 978), (831, 975, 1102, 995), (831, 995, 1110, 987), (831, 987, 1106, 994), (831, 994, 1098, 975), (832, 973, 1100, 993), (832, 993, 1108, 985), (832, 985, 1107, 997), (832, 997, 1099, 973), (833, 979, 1099, 997), (833, 997, 1107, 991), (833, 991, 1105, 996), (833, 996, 1097, 979), (834, 872, 1119, 1010), (834, 1010, 1113, 1011), (834, 1011, 1116, 1008), (834, 1008, 1120, 872), (835, 999, 1132, 1000), (835, 1000, 1116, 1002), (835, 1002, 1117, 1005), (835, 1005, 1131, 999), (836, 1006, 1118, 1003), (836, 1003, 1136, 1004), (836, 1004, 1131, 1005), (836, 1005, 1117, 1006), (837, 1002, 1116, 1011), (837, 1011, 1113, 1012), (837, 1012, 1118, 1006), (837, 1006, 1117, 1002), (838, 1012, 1113, 1009), (838, 1009, 1130, 1007), (838, 1007, 1136, 1003), (838, 1003, 1118, 1012), (839, 1008, 1116, 1000), (839, 1000, 1132, 1001), (839, 1001, 1134, 873), (839, 873, 1120, 1008), (840, 1019, 1123, 1017), (840, 1017, 1113, 1010), (840, 1010, 1119, 888), (840, 888, 1124, 1019), (841, 1017, 1123, 1018), (841, 1018, 1142, 1014), (841, 1014, 1130, 1009), (841, 1009, 1113, 1017), (842, 998, 1115, 1013), (842, 1013, 1121, 1016), (842, 1016, 1122, 879), (842, 879, 1114, 998), (843, 1016, 1121, 1015), (843, 1015, 1123, 1019), (843, 1019, 1124, 882), (843, 882, 1122, 1016), (844, 1020, 1126, 1045), (844, 1045, 1115, 998), (844, 998, 1114, 1043), (844, 1043, 1125, 1020), (845, 1031, 1138, 944), (845, 944, 1139, 1029), (845, 1029, 1133, 1032), (845, 1032, 1127, 1031), (846, 1024, 1132, 999), (846, 999, 1131, 1027), (846, 1027, 1135, 1025), (846, 1025, 1133, 1024), (847, 1026, 1137, 1028), (847, 1028, 1135, 1027), (847, 1027, 1131, 1004), (847, 1004, 1136, 1026), (848, 1032, 1133, 1025), (848, 1025, 1135, 1028), (848, 1028, 1137, 1033), (848, 1033, 1127, 1032), (849, 1030, 1127, 1033), (849, 1033, 1137, 1026), (849, 1026, 1136, 1007), (849, 1007, 1130, 1030), (850, 1024, 1133, 1029), (850, 1029, 1139, 945), (850, 945, 1134, 1001), (850, 1001, 1132, 1024), (851, 1037, 1143, 1039), (851, 1039, 1144, 957), (851, 957, 1138, 1031), (851, 1031, 1127, 1037), (852, 1038, 1143, 1037), (852, 1037, 1127, 1030), (852, 1030, 1130, 1014), (852, 1014, 1142, 1038), (853, 1034, 1129, 1022), (853, 1022, 1128, 951), (853, 951, 1141, 1036), (853, 1036, 1140, 1034), (854, 1035, 1140, 1036), (854, 1036, 1141, 953), (854, 953, 1144, 1039), (854, 1039, 1143, 1035), (855, 1044, 1126, 1020), (855, 1020, 1125, 1040), (855, 1040, 1128, 1022), (855, 1022, 1129, 1044), (856, 1047, 1145, 1046), (856, 1046, 1126, 1044), (856, 1044, 1129, 1034), (856, 1034, 1140, 1047), (857, 1048, 1121, 1013), (857, 1013, 1115, 1045), (857, 1045, 1126, 1046), (857, 1046, 1145, 1048), (858, 1047, 1140, 1035), (858, 1035, 1143, 1038), (858, 1038, 1142, 1049), (858, 1049, 1145, 1047), (859, 1015, 1121, 1048), (859, 1048, 1145, 1049), (859, 1049, 1142, 1018), (859, 1018, 1123, 1015), (1146, 1243, 1458, 1424), (1146, 1424, 1507, 1279), (1146, 1279, 1440, 1243), (1147, 1257, 1501, 1254), (1147, 1254, 1502, 1253), (1147, 1253, 1434, 1258), (1147, 1258, 1432, 1257), (1148, 1245, 1462, 1244), (1148, 1244, 1461, 1250), (1148, 1250, 1435, 1247), (1148, 1247, 1434, 1245), (1149, 1248, 1436, 1251), (1149, 1251, 1435, 1250), (1149, 1250, 1461, 1249), (1149, 1249, 1465, 1248), (1150, 1258, 1434, 1247), (1150, 1247, 1435, 1251), (1150, 1251, 1436, 1259), (1150, 1259, 1432, 1258), (1151, 1256, 1432, 1259), (1151, 1259, 1436, 1248), (1151, 1248, 1465, 1252), (1151, 1252, 1460, 1256), (1152, 1245, 1434, 1253), (1152, 1253, 1502, 1255), (1152, 1255, 1516, 1246), (1152, 1246, 1462, 1245), (1153, 1269, 1438, 1272), (1153, 1272, 1506, 1270), (1153, 1270, 1501, 1257), (1153, 1257, 1432, 1269), (1154, 1271, 1438, 1269), (1154, 1269, 1432, 1256), (1154, 1256, 1460, 1262), (1154, 1262, 1469, 1271), (1155, 1281, 1433, 1260), (1155, 1260, 1437, 1280), (1155, 1280, 1442, 1284), (1155, 1284, 1443, 1281), (1156, 1260, 1433, 1242), (1156, 1242, 1496, 1261), (1156, 1261, 1504, 1267), (1156, 1267, 1437, 1260), (1157, 1280, 1437, 1263), (1157, 1263, 1438, 1285), (1157, 1285, 1444, 1283), (1157, 1283, 1442, 1280), (1158, 1263, 1437, 1267), (1158, 1267, 1504, 1264), (1158, 1264, 1506, 1272), (1158, 1272, 1438, 1263), (1159, 1266, 1439, 1277), (1159, 1277, 1441, 1276), (1159, 1276, 1471, 1273), (1159, 1273, 1468, 1266), (1160, 1243, 1440, 1278), (1160, 1278, 1439, 1266), (1160, 1266, 1468, 1265), (1160, 1265, 1458, 1243), (1161, 1275, 1440, 1279), (1161, 1279, 1507, 1423), (1161, 1423, 1443, 1275), (1162, 1297, 1444, 1282), (1162, 1282, 1476, 1296), (1162, 1296, 1485, 1292), (1162, 1292, 1450, 1297), (1163, 1281, 1443, 1423), (1163, 1423, 1507, 1425), (1163, 1425, 1496, 1242), (1163, 1242, 1433, 1281), (1164, 1282, 1444, 1285), (1164, 1285, 1438, 1271), (1164, 1271, 1469, 1268), (1164, 1268, 1476, 1282), (1165, 1315, 1483, 1289), (1165, 1289, 1449, 1314), (1165, 1314, 1455, 1304), (1165, 1304, 1491, 1315), (1166, 1274, 1443, 1284), (1166, 1284, 1442, 1286), (1166, 1286, 1445, 1294), (1166, 1294, 1447, 1274), (1167, 1313, 1446, 1291), (1167, 1291, 1448, 1312), (1167, 1312, 1454, 1306), (1167, 1306, 1452, 1313), (1168, 1287, 1450, 1292), (1168, 1292, 1485, 1295), (1168, 1295, 1493, 1308), (1168, 1308, 1456, 1287), (1169, 1300, 1441, 1277), (1169, 1277, 1439, 1299), (1169, 1299, 1446, 1290), (1169, 1290, 1449, 1300), (1170, 1301, 1440, 1275), (1170, 1275, 1443, 1274), (1170, 1274, 1447, 1288), (1170, 1288, 1448, 1301), (1171, 1286, 1442, 1283), (1171, 1283, 1444, 1297), (1171, 1297, 1450, 1293), (1171, 1293, 1445, 1286), (1172, 1299, 1439, 1278), (1172, 1278, 1440, 1301), (1172, 1301, 1448, 1291), (1172, 1291, 1446, 1299), (1173, 1298, 1471, 1276), (1173, 1276, 1441, 1300), (1173, 1300, 1449, 1289), (1173, 1289, 1483, 1298), (1174, 1302, 1451, 1309), (1174, 1309, 1456, 1311), (1174, 1311, 1455, 1305), (1174, 1305, 1452, 1302), (1175, 1303, 1453, 1310), (1175, 1310, 1451, 1302), (1175, 1302, 1452, 1306), (1175, 1306, 1454, 1303), (1176, 1304, 1455, 1311), (1176, 1311, 1456, 1308), (1176, 1308, 1493, 1307), (1176, 1307, 1491, 1304), (1177, 1316, 1445, 1293), (1177, 1293, 1450, 1287), (1177, 1287, 1456, 1309), (1177, 1309, 1451, 1316), (1178, 1314, 1449, 1290), (1178, 1290, 1446, 1313), (1178, 1313, 1452, 1305), (1178, 1305, 1455, 1314), (1179, 1312, 1448, 1288), (1179, 1288, 1447, 1317), (1179, 1317, 1453, 1303), (1179, 1303, 1454, 1312), (1180, 1317, 1447, 1294), (1180, 1294, 1445, 1316), (1180, 1316, 1451, 1310), (1180, 1310, 1453, 1317), (1181, 1424, 1458, 1319), (1181, 1319, 1473, 1405), (1181, 1405, 1507, 1424), (1182, 1326, 1520, 1329), (1182, 1329, 1457, 1330), (1182, 1330, 1463, 1325), (1182, 1325, 1521, 1326), (1183, 1244, 1462, 1320), (1183, 1320, 1463, 1321), (1183, 1321, 1464, 1323), (1183, 1323, 1461, 1244), (1184, 1324, 1466, 1322), (1184, 1322, 1465, 1249), (1184, 1249, 1461, 1323), (1184, 1323, 1464, 1324), (1185, 1321, 1463, 1330), (1185, 1330, 1457, 1331), (1185, 1331, 1466, 1324), (1185, 1324, 1464, 1321), (1186, 1331, 1457, 1328), (1186, 1328, 1460, 1252), (1186, 1252, 1465, 1322), (1186, 1322, 1466, 1331), (1187, 1325, 1463, 1320), (1187, 1320, 1462, 1246), (1187, 1246, 1516, 1327), (1187, 1327, 1521, 1325), (1188, 1341, 1470, 1338), (1188, 1338, 1457, 1329), (1188, 1329, 1520, 1339), (1188, 1339, 1526, 1341), (1189, 1338, 1470, 1340), (1189, 1340, 1469, 1262), (1189, 1262, 1460, 1328), (1189, 1328, 1457, 1338), (1190, 1332, 1459, 1348), (1190, 1348, 1477, 1351), (1190, 1351, 1475, 1347), (1190, 1347, 1467, 1332), (1191, 1318, 1459, 1332), (1191, 1332, 1467, 1337), (1191, 1337, 1523, 1333), (1191, 1333, 1510, 1318), (1192, 1334, 1467, 1347), (1192, 1347, 1475, 1350), (1192, 1350, 1478, 1352), (1192, 1352, 1470, 1334), (1193, 1337, 1467, 1334), (1193, 1334, 1470, 1341), (1193, 1341, 1526, 1335), (1193, 1335, 1523, 1337), (1194, 1345, 1472, 1336), (1194, 1336, 1468, 1273), (1194, 1273, 1471, 1344), (1194, 1344, 1474, 1345), (1195, 1346, 1473, 1319), (1195, 1319, 1458, 1265), (1195, 1265, 1468, 1336), (1195, 1336, 1472, 1346), (1196, 1405, 1473, 1343), (1196, 1343, 1477, 1403), (1196, 1403, 1507, 1405), (1197, 1349, 1478, 1362), (1197, 1362, 1486, 1359), (1197, 1359, 1485, 1296), (1197, 1296, 1476, 1349), (1198, 1403, 1477, 1348), (1198, 1348, 1459, 1318), (1198, 1318, 1510, 1422), (1198, 1422, 1507, 1403), (1199, 1352, 1478, 1349), (1199, 1349, 1476, 1268), (1199, 1268, 1469, 1340), (1199, 1340, 1470, 1352), (1200, 1356, 1483, 1315), (1200, 1315, 1491, 1368), (1200, 1368, 1492, 1377), (1200, 1377, 1484, 1356), (1201, 1351, 1477, 1342), (1201, 1342, 1481, 1361), (1201, 1361, 1479, 1353), (1201, 1353, 1475, 1351), (1202, 1358, 1480, 1376), (1202, 1376, 1488, 1370), (1202, 1370, 1490, 1375), (1202, 1375, 1482, 1358), (1203, 1359, 1486, 1354), (1203, 1354, 1494, 1371), (1203, 1371, 1493, 1295), (1203, 1295, 1485, 1359), (1204, 1345, 1474, 1364), (1204, 1364, 1484, 1357), (1204, 1357, 1480, 1363), (1204, 1363, 1472, 1345), (1205, 1343, 1473, 1365), (1205, 1365, 1482, 1355), (1205, 1355, 1481, 1342), (1205, 1342, 1477, 1343), (1206, 1350, 1475, 1353), (1206, 1353, 1479, 1360), (1206, 1360, 1486, 1362), (1206, 1362, 1478, 1350), (1207, 1346, 1472, 1363), (1207, 1363, 1480, 1358), (1207, 1358, 1482, 1365), (1207, 1365, 1473, 1346), (1208, 1344, 1471, 1298), (1208, 1298, 1483, 1356), (1208, 1356, 1484, 1364), (1208, 1364, 1474, 1344), (1209, 1372, 1487, 1366), (1209, 1366, 1488, 1369), (1209, 1369, 1492, 1374), (1209, 1374, 1494, 1372), (1210, 1373, 1489, 1367), (1210, 1367, 1490, 1370), (1210, 1370, 1488, 1366), (1210, 1366, 1487, 1373), (1211, 1374, 1492, 1368), (1211, 1368, 1491, 1307), (1211, 1307, 1493, 1371), (1211, 1371, 1494, 1374), (1212, 1360, 1479, 1378), (1212, 1378, 1487, 1372), (1212, 1372, 1494, 1354), (1212, 1354, 1486, 1360), (1213, 1357, 1484, 1377), (1213, 1377, 1492, 1369), (1213, 1369, 1488, 1376), (1213, 1376, 1480, 1357), (1214, 1355, 1482, 1375), (1214, 1375, 1490, 1367), (1214, 1367, 1489, 1379), (1214, 1379, 1481, 1355), (1215, 1361, 1481, 1379), (1215, 1379, 1489, 1373), (1215, 1373, 1487, 1378), (1215, 1378, 1479, 1361), (1216, 1254, 1501, 1392), (1216, 1392, 1495, 1393), (1216, 1393, 1498, 1390), (1216, 1390, 1502, 1254), (1217, 1381, 1514, 1382), (1217, 1382, 1498, 1384), (1217, 1384, 1499, 1387), (1217, 1387, 1513, 1381), (1218, 1388, 1500, 1385), (1218, 1385, 1518, 1386), (1218, 1386, 1513, 1387), (1218, 1387, 1499, 1388), (1219, 1384, 1498, 1393), (1219, 1393, 1495, 1394), (1219, 1394, 1500, 1388), (1219, 1388, 1499, 1384), (1220, 1394, 1495, 1391), (1220, 1391, 1512, 1389), (1220, 1389, 1518, 1385), (1220, 1385, 1500, 1394), (1221, 1390, 1498, 1382), (1221, 1382, 1514, 1383), (1221, 1383, 1516, 1255), (1221, 1255, 1502, 1390), (1222, 1401, 1505, 1399), (1222, 1399, 1495, 1392), (1222, 1392, 1501, 1270), (1222, 1270, 1506, 1401), (1223, 1399, 1505, 1400), (1223, 1400, 1524, 1396), (1223, 1396, 1512, 1391), (1223, 1391, 1495, 1399), (1224, 1380, 1497, 1395), (1224, 1395, 1503, 1398), (1224, 1398, 1504, 1261), (1224, 1261, 1496, 1380), (1225, 1398, 1503, 1397), (1225, 1397, 1505, 1401), (1225, 1401, 1506, 1264), (1225, 1264, 1504, 1398), (1226, 1402, 1508, 1427), (1226, 1427, 1497, 1380), (1226, 1380, 1496, 1425), (1226, 1425, 1507, 1402), (1227, 1413, 1520, 1326), (1227, 1326, 1521, 1411), (1227, 1411, 1515, 1414), (1227, 1414, 1509, 1413), (1228, 1406, 1514, 1381), (1228, 1381, 1513, 1409), (1228, 1409, 1517, 1407), (1228, 1407, 1515, 1406), (1229, 1408, 1519, 1410), (1229, 1410, 1517, 1409), (1229, 1409, 1513, 1386), (1229, 1386, 1518, 1408), (1230, 1414, 1515, 1407), (1230, 1407, 1517, 1410), (1230, 1410, 1519, 1415), (1230, 1415, 1509, 1414), (1231, 1412, 1509, 1415), (1231, 1415, 1519, 1408), (1231, 1408, 1518, 1389), (1231, 1389, 1512, 1412), (1232, 1406, 1515, 1411), (1232, 1411, 1521, 1327), (1232, 1327, 1516, 1383), (1232, 1383, 1514, 1406), (1233, 1419, 1525, 1421), (1233, 1421, 1526, 1339), (1233, 1339, 1520, 1413), (1233, 1413, 1509, 1419), (1234, 1420, 1525, 1419), (1234, 1419, 1509, 1412), (1234, 1412, 1512, 1396), (1234, 1396, 1524, 1420), (1235, 1416, 1511, 1404), (1235, 1404, 1510, 1333), (1235, 1333, 1523, 1418), (1235, 1418, 1522, 1416), (1236, 1417, 1522, 1418), (1236, 1418, 1523, 1335), (1236, 1335, 1526, 1421), (1236, 1421, 1525, 1417), (1237, 1426, 1508, 1402), (1237, 1402, 1507, 1422), (1237, 1422, 1510, 1404), (1237, 1404, 1511, 1426), (1238, 1429, 1527, 1428), (1238, 1428, 1508, 1426), (1238, 1426, 1511, 1416), (1238, 1416, 1522, 1429), (1239, 1430, 1503, 1395), (1239, 1395, 1497, 1427), (1239, 1427, 1508, 1428), (1239, 1428, 1527, 1430), (1240, 1429, 1522, 1417), (1240, 1417, 1525, 1420), (1240, 1420, 1524, 1431), (1240, 1431, 1527, 1429), (1241, 1397, 1503, 1430), (1241, 1430, 1527, 1431), (1241, 1431, 1524, 1400), (1241, 1400, 1505, 1397)])
me_cube_002.polygons.foreach_set('use_smooth', [True] * 1520)
me_cube_002.use_remesh_preserve_volume = False
me_cube_002.use_remesh_preserve_attributes = False
me_cube_002.use_mirror_vertex_groups = False
me_cube_002.update()

# ---- objects
ob_homes = bpy.data.objects.new('Homes', me_cube_002)

# ---- transforms, parenting, visibility, modifiers, constraints
ob_homes.location = (0.0, 0.0, 0.0)
ob_homes.rotation_euler = (1.571, 0.0, 0.0)
ob_homes.lineart.crease_threshold = 0.0

# ---- collection membership
col_collection_1.objects.link(ob_homes)

# ---- scene / render settings (as saved in the file)
scene.frame_start = 1; scene.frame_end = 250; scene.frame_set(1)
scene.render.engine = 'BLENDER_EEVEE_NEXT'
scene.render.resolution_percentage = 50
scene.render.dither_intensity = 0.0
scene.cycles.use_denoising = False
scene.cycles.samples = 128
scene.cycles.sampling_pattern = 'TABULATED_SOBOL'
scene.cycles.light_sampling_threshold = 0.0
scene.cycles.use_adaptive_sampling = False
scene.cycles.use_light_tree = False
scene.cycles.blur_glossy = 0.0
scene.cycles.sample_clamp_indirect = 0.0
scene.view_settings.view_transform = 'Standard'
bpy.context.view_layer.update()

# ---- added for rendering (the .blend has no active camera and no usable light): camera, sun
cam_auto = bpy.data.cameras.new('AutoCamera')
cam_auto.lens = 50.0
cam_auto.sensor_width = 36.0
cam_auto.clip_end = 1000.0
ob_auto_camera = bpy.data.objects.new('AutoCamera', cam_auto)
scene.collection.objects.link(ob_auto_camera)
ob_auto_camera.location = (0.858847, -1.03623, 0.788219)
ob_auto_camera.rotation_euler = (1.09748, -7.21219e-08, 0.694738)
scene.camera = ob_auto_camera
light_auto_sun = bpy.data.lights.new('AutoSun', 'SUN')
light_auto_sun.energy = 3.0
light_auto_sun.angle = 0.0523599
ob_auto_sun = bpy.data.objects.new('AutoSun', light_auto_sun)
scene.collection.objects.link(ob_auto_sun)
ob_auto_sun.rotation_euler = (0.872665, 0.174533, 0.523599)
bpy.context.view_layer.update()
